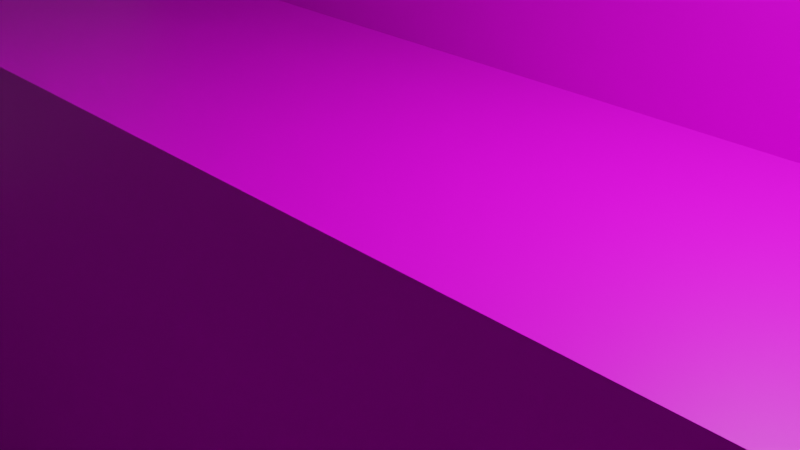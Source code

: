 # Source: map.blend  (saved by Blender 2.93.20; exported with 4.5.12 LTS)
import bpy
from mathutils import Matrix  # noqa: F401  (used for matrix-valued properties, if any)

bpy.ops.wm.read_factory_settings(use_empty=True)
scene = bpy.context.scene
scene.name = 'Scene'

# ---- collections
col_map_collection = bpy.data.collections.new('Map Collection'); scene.collection.children.link(col_map_collection)

# ---- images (referenced by path relative to the original .blend; pixels are not part of the script)
import os
ASSET_DIR = os.environ.get("B2B_ASSET_DIR", "")  # directory of the original .blend (textures are referenced by path, not embedded)
HERE = os.path.dirname(os.path.abspath(__file__))  # packed textures are extracted next to this script under _unpacked/

def load_image(name, relpath, width, height, colorspace="sRGB"):
    """Load a texture the original file referenced (path relative to the .blend, or extracted next to this script)."""
    p = next((c for c in (os.path.join(HERE, relpath), os.path.join(ASSET_DIR, relpath)) if relpath and os.path.exists(c)), "")
    if p:
        img = bpy.data.images.load(p, check_existing=True)
        img.name = name
    else:  # same state as the original file: an image datablock whose file is absent (Cycles renders it pink)
        img = bpy.data.images.new(name, width, height)
        img.source = "FILE"
        img.filepath = "//" + (relpath or name)
    img.colorspace_settings.name = colorspace
    return img
img_ground_jpg = load_image('ground.jpg', 'ground.jpg', 1024, 1024, 'sRGB')
img_grass_jpg = load_image('grass.jpg', 'grass.jpg', 1024, 1024, 'sRGB')
img_wood_jpg = load_image('wood.jpg', 'wood.jpg', 1024, 1024, 'sRGB')
img_wood2_jpg = load_image('wood2.jpg', 'wood2.jpg', 1024, 1024, 'sRGB')
img_ocean_jpg = load_image('ocean.jpg', 'ocean.jpg', 1024, 1024, 'sRGB')
img_sand_jpg = load_image('sand.jpg', 'sand.jpg', 1024, 1024, 'sRGB')
img_bricks_jpg = load_image('bricks.jpg', 'bricks.jpg', 1024, 1024, 'sRGB')

# ---- materials (node trees are filled in below, after node groups)
mat_map_ground_material = bpy.data.materials.new('map_ground_material')
mat_map_ground_material.alpha_threshold = 0.0
mat_map_ground_material.use_transparent_shadow = False
mat_map_ground_material.line_color = (0.0, 0.0, 0.0, 1.0)
mat_map_grass_material = bpy.data.materials.new('map_grass_material')
mat_map_grass_material.use_transparent_shadow = False
mat_map_wood_material = bpy.data.materials.new('map_wood_material')
mat_map_wood_material.use_transparent_shadow = False
mat_map_wood2_material = bpy.data.materials.new('map_wood2_material')
mat_map_wood2_material.use_transparent_shadow = False
mat_map_ocean_material = bpy.data.materials.new('map_ocean_material')
mat_map_ocean_material.use_transparent_shadow = False
mat_map_ground2_material = bpy.data.materials.new('map_ground2_material')
mat_map_ground2_material.use_transparent_shadow = False
mat_map_bricks_material = bpy.data.materials.new('map_bricks_material')
mat_map_bricks_material.use_transparent_shadow = False

# ---- material node trees
mat_map_ground_material.use_nodes = True; mat_map_ground_material.node_tree.nodes.clear()
_N = mat_map_ground_material.node_tree.nodes; _L = mat_map_ground_material.node_tree.links
n0 = _N.new('ShaderNodeOutputMaterial'); n0.name = 'Material Output'; n0.location = (300, 300)
n1 = _N.new('ShaderNodeBsdfPrincipled'); n1.name = 'Principled BSDF'; n1.location = (10, 300)
n1.distribution = 'GGX'
n1.subsurface_method = 'BURLEY'
n1.inputs[2].default_value = 0.4
n1.inputs[3].default_value = 1.45
n1.inputs[27].default_value = (0.0, 0.0, 0.0, 1.0)
n1.inputs[28].default_value = 1.0
n2 = _N.new('ShaderNodeTexImage'); n2.name = 'Image Texture'; n2.location = (-406, 235)
n2.image = img_ground_jpg
_L.new(n1.outputs[0], n0.inputs[0])
_L.new(n2.outputs[0], n1.inputs[0])
n0.is_active_output = True
mat_map_grass_material.use_nodes = True; mat_map_grass_material.node_tree.nodes.clear()
_N = mat_map_grass_material.node_tree.nodes; _L = mat_map_grass_material.node_tree.links
n0 = _N.new('ShaderNodeBsdfPrincipled'); n0.name = 'Principled BSDF'; n0.location = (10, 300)
n0.distribution = 'GGX'
n0.subsurface_method = 'BURLEY'
n0.inputs[3].default_value = 1.45
n0.inputs[27].default_value = (0.0, 0.0, 0.0, 1.0)
n0.inputs[28].default_value = 1.0
n1 = _N.new('ShaderNodeOutputMaterial'); n1.name = 'Material Output'; n1.location = (300, 300)
n2 = _N.new('ShaderNodeTexImage'); n2.name = 'Image Texture'; n2.location = (-296, 212)
n2.image = img_grass_jpg
_L.new(n0.outputs[0], n1.inputs[0])
_L.new(n2.outputs[0], n0.inputs[0])
n1.is_active_output = True
mat_map_wood_material.use_nodes = True; mat_map_wood_material.node_tree.nodes.clear()
_N = mat_map_wood_material.node_tree.nodes; _L = mat_map_wood_material.node_tree.links
n0 = _N.new('ShaderNodeBsdfPrincipled'); n0.name = 'Principled BSDF'; n0.location = (10, 300)
n0.distribution = 'GGX'
n0.subsurface_method = 'BURLEY'
n0.inputs[3].default_value = 1.45
n0.inputs[27].default_value = (0.0, 0.0, 0.0, 1.0)
n0.inputs[28].default_value = 1.0
n1 = _N.new('ShaderNodeOutputMaterial'); n1.name = 'Material Output'; n1.location = (300, 300)
n2 = _N.new('ShaderNodeTexImage'); n2.name = 'Image Texture'; n2.location = (-280, 190)
n2.image = img_wood_jpg
_L.new(n0.outputs[0], n1.inputs[0])
_L.new(n2.outputs[0], n0.inputs[0])
n1.is_active_output = True
mat_map_wood2_material.use_nodes = True; mat_map_wood2_material.node_tree.nodes.clear()
_N = mat_map_wood2_material.node_tree.nodes; _L = mat_map_wood2_material.node_tree.links
n0 = _N.new('ShaderNodeBsdfPrincipled'); n0.name = 'Principled BSDF'; n0.location = (10, 300)
n0.distribution = 'GGX'
n0.subsurface_method = 'BURLEY'
n0.inputs[3].default_value = 1.45
n0.inputs[27].default_value = (0.0, 0.0, 0.0, 1.0)
n0.inputs[28].default_value = 1.0
n1 = _N.new('ShaderNodeOutputMaterial'); n1.name = 'Material Output'; n1.location = (300, 300)
n2 = _N.new('ShaderNodeTexImage'); n2.name = 'Image Texture'; n2.location = (-300, 211)
n2.image = img_wood2_jpg
_L.new(n0.outputs[0], n1.inputs[0])
_L.new(n2.outputs[0], n0.inputs[0])
n1.is_active_output = True
mat_map_ocean_material.use_nodes = True; mat_map_ocean_material.node_tree.nodes.clear()
_N = mat_map_ocean_material.node_tree.nodes; _L = mat_map_ocean_material.node_tree.links
n0 = _N.new('ShaderNodeBsdfPrincipled'); n0.name = 'Principled BSDF'; n0.location = (10, 300)
n0.distribution = 'GGX'
n0.subsurface_method = 'BURLEY'
n0.inputs[3].default_value = 1.45
n0.inputs[27].default_value = (0.0, 0.0, 0.0, 1.0)
n0.inputs[28].default_value = 1.0
n1 = _N.new('ShaderNodeOutputMaterial'); n1.name = 'Material Output'; n1.location = (300, 300)
n2 = _N.new('ShaderNodeTexImage'); n2.name = 'Image Texture'; n2.location = (-330, 212)
n2.image = img_ocean_jpg
_L.new(n0.outputs[0], n1.inputs[0])
_L.new(n2.outputs[0], n0.inputs[0])
n1.is_active_output = True
mat_map_ground2_material.use_nodes = True; mat_map_ground2_material.node_tree.nodes.clear()
_N = mat_map_ground2_material.node_tree.nodes; _L = mat_map_ground2_material.node_tree.links
n0 = _N.new('ShaderNodeBsdfPrincipled'); n0.name = 'Principled BSDF'; n0.location = (10, 300)
n0.distribution = 'GGX'
n0.subsurface_method = 'BURLEY'
n0.inputs[3].default_value = 1.45
n0.inputs[27].default_value = (0.0, 0.0, 0.0, 1.0)
n0.inputs[28].default_value = 1.0
n1 = _N.new('ShaderNodeOutputMaterial'); n1.name = 'Material Output'; n1.location = (300, 300)
n2 = _N.new('ShaderNodeTexImage'); n2.name = 'Image Texture'; n2.location = (-271, 232)
n2.image = img_sand_jpg
_L.new(n0.outputs[0], n1.inputs[0])
_L.new(n2.outputs[0], n0.inputs[0])
n1.is_active_output = True
mat_map_bricks_material.use_nodes = True; mat_map_bricks_material.node_tree.nodes.clear()
_N = mat_map_bricks_material.node_tree.nodes; _L = mat_map_bricks_material.node_tree.links
n0 = _N.new('ShaderNodeBsdfPrincipled'); n0.name = 'Principled BSDF'; n0.location = (10, 300)
n0.distribution = 'GGX'
n0.subsurface_method = 'BURLEY'
n0.inputs[3].default_value = 1.45
n0.inputs[27].default_value = (0.0, 0.0, 0.0, 1.0)
n0.inputs[28].default_value = 1.0
n1 = _N.new('ShaderNodeOutputMaterial'); n1.name = 'Material Output'; n1.location = (300, 300)
n2 = _N.new('ShaderNodeTexImage'); n2.name = 'Image Texture'; n2.location = (-311, 209)
n2.image = img_bricks_jpg
_L.new(n0.outputs[0], n1.inputs[0])
_L.new(n2.outputs[0], n0.inputs[0])
n1.is_active_output = True

# ---- world
world_world = bpy.data.worlds.new('World'); scene.world = world_world
world_world.use_nodes = True; world_world.node_tree.nodes.clear()
_N = world_world.node_tree.nodes; _L = world_world.node_tree.links
n0 = _N.new('ShaderNodeOutputWorld'); n0.name = 'World Output'; n0.location = (300, 300)
n1 = _N.new('ShaderNodeBackground'); n1.name = 'Background'; n1.location = (10, 300)
n1.inputs[0].default_value = (0.05088, 0.05088, 0.05088, 1.0)
_L.new(n1.outputs[0], n0.inputs[0])
n0.is_active_output = True
world_world.color = (0.05088, 0.05088, 0.05088)
world_world.use_sun_shadow = False
world_world.sun_shadow_jitter_overblur = 0.0

# ---- cameras
cam_camera = bpy.data.cameras.new('Camera')
cam_camera.clip_end = 100.0
cam_camera.ortho_scale = 7.314

# ---- lights
light_light = bpy.data.lights.new('Light', 'POINT')
light_light.transmission_factor = 0.0
light_light.energy = 1000.0
light_light.shadow_soft_size = 0.1
light_light.shadow_maximum_resolution = 0.006
light_light.use_absolute_resolution = True

# ---- meshes
me_map = bpy.data.meshes.new('map')
me_map.from_pydata([(6.0, 2.0, 1.0), (6.0, 2.0, -7.0), (6.0, -2.0, 1.0), (6.0, -2.0, -7.0), (-1.0, 2.0, 1.0), (-1.0, 2.0, -7.0), (-1.0, -2.0, 1.0), (-1.0, -2.0, -7.0), (-10.0, 2.0, 1.0), (-10.0, 2.0, -7.0), (-10.0, -2.0, 1.0), (-10.0, -2.0, -7.0), (12.0, 2.0, 1.0), (12.0, 2.0, -7.0), (12.0, -2.0, 1.0), (12.0, -2.0, -7.0), (10.0, 2.0, 1.0), (10.0, 2.0, -7.0), (10.0, -2.0, 1.0), (10.0, -2.0, -7.0), (18.0, 2.0, 1.0), (18.0, 2.0, -7.0), (18.0, -2.0, 1.0), (18.0, -2.0, -7.0), (16.0, 2.0, 1.0), (16.0, 2.0, -7.0), (16.0, -2.0, 1.0), (16.0, -2.0, -7.0), (38.0, 2.0, 1.0), (38.0, 2.0, -7.0), (38.0, -2.0, 1.0), (38.0, -2.0, -7.0), (22.0, 2.0, 1.0), (22.0, 2.0, -7.0), (22.0, -2.0, 1.0), (22.0, -2.0, -7.0), (38.0, 2.0, 10.0), (38.0, 2.0, 8.0), (38.0, -2.0, 10.0), (38.0, -2.0, 8.0), (30.0, 2.0, 10.0), (30.0, 2.0, 8.0), (30.0, -2.0, 10.0), (30.0, -2.0, 8.0), (26.0, 2.0, 10.0), (26.0, 2.0, 8.0), (26.0, -2.0, 10.0), (26.0, -2.0, 8.0), (18.0, 2.0, 10.0), (18.0, 2.0, 8.0), (18.0, -2.0, 10.0), (18.0, -2.0, 8.0), (46.0, 2.0, 5.0), (46.0, 2.0, -7.0), (46.0, -2.0, 5.0), (46.0, -2.0, -7.0), (38.0, 2.0, 1.0), (38.0, 2.0, -7.0), (38.0, -2.0, 1.0), (38.0, -2.0, -7.0), (58.0, 2.0, 5.0), (58.0, 2.0, -7.0), (58.0, -2.0, 5.0), (58.0, -2.0, -7.0), (168.0, -2.0, -7.0), (168.0, -2.0, 15.0), (168.0, 2.0, -7.0), (168.0, 2.0, 15.0), (138.0, 2.0, 21.0), (138.0, 2.0, -7.0), (138.0, -2.0, 21.0), (138.0, -2.0, -7.0), (101.0, -2.0, -7.0), (101.0, -2.0, 15.0), (101.0, 2.0, -7.0), (101.0, 2.0, 15.0), (128.0, -2.0, -7.0), (128.0, -2.0, 21.0), (128.0, 2.0, -7.0), (128.0, 2.0, 21.0), (76.34, 2.0, 12.96), (77.19, 2.0, 11.15), (76.34, -2.0, 12.96), (77.19, -2.0, 11.15), (71.81, 2.0, 10.85), (72.66, 2.0, 9.037), (71.81, -2.0, 10.85), (72.66, -2.0, 9.037), (63.66, -2.0, 3.037), (62.81, -2.0, 4.85), (63.66, 2.0, 3.037), (62.81, 2.0, 4.85), (68.19, -2.0, 5.15), (67.34, -2.0, 6.963), (68.19, 2.0, 5.15), (67.34, 2.0, 6.963), (101.0, 2.0, 15.0), (101.0, 2.0, -7.0), (101.0, -2.0, 15.0), (101.0, -2.0, -7.0), (84.0, 2.0, 15.0), (84.0, 2.0, -7.0), (84.0, -2.0, 15.0), (84.0, -2.0, -7.0), (188.0, 2.0, 15.0), (188.0, 2.0, 13.0), (188.0, -2.0, 15.0), (188.0, -2.0, 13.0), (168.0, 2.0, 15.0), (168.0, 2.0, 13.0), (168.0, -2.0, 15.0), (168.0, -2.0, 13.0), (208.0, 2.0, 15.0), (208.0, 2.0, 13.0), (208.0, -2.0, 15.0), (208.0, -2.0, 13.0), (188.0, -2.0, -7.0), (188.0, 2.0, -7.0), (208.0, -2.0, -7.0), (208.0, 2.0, -7.0), (208.0, 2.0, -5.0), (188.0, 2.0, -5.0), (208.0, -2.0, -5.0), (188.0, -2.0, -5.0), (220.0, -2.0, -5.0), (220.0, 2.0, -5.0), (220.0, 2.0, -7.0), (220.0, -2.0, -7.0), (223.0, 2.0, 15.0), (223.0, 2.0, 13.0), (223.0, -2.0, 15.0), (223.0, -2.0, 13.0), (215.0, 2.0, 15.0), (215.0, 2.0, 13.0), (215.0, -2.0, 15.0), (215.0, -2.0, 13.0), (248.0, 2.0, 1.0), (248.0, 2.0, 0.0), (248.0, -2.0, 1.0), (248.0, -2.0, 0.0), (240.0, 2.0, 1.0), (240.0, 2.0, 0.0), (240.0, -2.0, 1.0), (240.0, -2.0, 0.0), (225.0, -2.0, 29.0), (225.0, 2.0, 29.0), (223.0, -2.0, 29.0), (223.0, 2.0, 29.0), (225.0, -2.0, 13.0), (225.0, -2.0, 15.0), (225.0, 2.0, 13.0), (225.0, 2.0, 15.0), (256.0, 2.0, 7.0), (256.0, 2.0, 6.0), (256.0, -2.0, 7.0), (256.0, -2.0, 6.0), (248.0, 2.0, 7.0), (248.0, 2.0, 6.0), (248.0, -2.0, 7.0), (248.0, -2.0, 6.0), (248.0, 2.0, 13.0), (248.0, 2.0, 12.0), (248.0, -2.0, 13.0), (248.0, -2.0, 12.0), (240.0, 2.0, 13.0), (240.0, 2.0, 12.0), (240.0, -2.0, 13.0), (240.0, -2.0, 12.0), (256.0, 2.0, 19.0), (256.0, 2.0, 18.0), (256.0, -2.0, 19.0), (256.0, -2.0, 18.0), (248.0, 2.0, 19.0), (248.0, 2.0, 18.0), (248.0, -2.0, 19.0), (248.0, -2.0, 18.0), (248.0, 2.0, 25.0), (248.0, 2.0, 24.0), (248.0, -2.0, 25.0), (248.0, -2.0, 24.0), (240.0, 2.0, 25.0), (240.0, 2.0, 24.0), (240.0, -2.0, 25.0), (240.0, -2.0, 24.0), (269.0, 2.0, 31.0), (269.0, 2.0, 29.0), (269.0, -2.0, 31.0), (269.0, -2.0, 29.0), (250.0, 2.0, 31.0), (250.0, 2.0, 29.0), (250.0, -2.0, 31.0), (250.0, -2.0, 29.0), (225.0, 2.0, 31.0), (223.0, 2.0, 31.0), (223.0, -2.0, 31.0), (225.0, -2.0, 31.0), (238.0, 2.0, 29.0), (238.0, -2.0, 29.0), (238.0, 2.0, 31.0), (238.0, -2.0, 31.0), (256.0, 2.0, -5.0), (256.0, 2.0, -7.0), (256.0, -2.0, -5.0), (256.0, -2.0, -7.0), (224.0, 2.0, -5.0), (224.0, 2.0, -7.0), (224.0, -2.0, -5.0), (224.0, -2.0, -7.0), (330.0, 2.0, 20.0), (330.0, 2.0, 18.0), (330.0, -2.0, 20.0), (330.0, -2.0, 18.0), (292.0, 2.0, 31.0), (292.0, 2.0, 29.0), (292.0, -2.0, 31.0), (292.0, -2.0, 29.0), (338.0, 2.0, 20.0), (338.0, 2.0, 18.0), (338.0, -2.0, 20.0), (338.0, -2.0, 18.0), (350.0, 2.0, 12.0), (350.0, 2.0, 11.0), (350.0, -2.0, 12.0), (350.0, -2.0, 11.0), (342.0, 2.0, 12.0), (342.0, 2.0, 11.0), (342.0, -2.0, 12.0), (342.0, -2.0, 11.0), (366.0, 2.0, 1.0), (366.0, 2.0, 0.0), (366.0, -2.0, 1.0), (366.0, -2.0, 0.0), (358.0, 2.0, 1.0), (358.0, 2.0, 0.0), (358.0, -2.0, 1.0), (358.0, -2.0, 0.0), (378.0, 2.0, 6.0), (378.0, 2.0, 5.0), (378.0, -2.0, 6.0), (378.0, -2.0, 5.0), (370.0, 2.0, 6.0), (370.0, 2.0, 5.0), (370.0, -2.0, 6.0), (370.0, -2.0, 5.0), (398.0, 2.0, 17.0), (398.0, 2.0, 15.0), (398.0, -2.0, 17.0), (398.0, -2.0, 15.0), (382.0, 2.0, 11.0), (382.0, 2.0, 9.0), (382.0, -2.0, 11.0), (382.0, -2.0, 9.0), (408.0, 2.0, 17.0), (408.0, 2.0, 15.0), (408.0, -2.0, 17.0), (408.0, -2.0, 15.0), (353.0, 2.0, -2.0), (353.0, 2.0, -3.0), (353.0, -2.0, -2.0), (353.0, -2.0, -3.0), (345.0, 2.0, -2.0), (345.0, 2.0, -3.0), (345.0, -2.0, -2.0), (345.0, -2.0, -3.0), (341.0, 2.0, -2.0), (341.0, 2.0, -3.0), (341.0, -2.0, -2.0), (341.0, -2.0, -3.0), (333.0, 2.0, -2.0), (333.0, 2.0, -3.0), (333.0, -2.0, -2.0), (333.0, -2.0, -3.0), (329.0, 2.0, -2.0), (329.0, 2.0, -3.0), (329.0, -2.0, -2.0), (329.0, -2.0, -3.0), (321.0, 2.0, -2.0), (321.0, 2.0, -3.0), (321.0, -2.0, -2.0), (321.0, -2.0, -3.0), (317.0, 2.0, 1.0), (317.0, 2.0, 0.0), (317.0, -2.0, 1.0), (317.0, -2.0, 0.0), (309.0, 2.0, 1.0), (309.0, 2.0, 0.0), (309.0, -2.0, 1.0), (309.0, -2.0, 0.0), (305.0, 2.0, 4.0), (305.0, 2.0, 3.0), (305.0, -2.0, 4.0), (305.0, -2.0, 3.0), (297.0, 2.0, 4.0), (297.0, 2.0, 3.0), (297.0, -2.0, 4.0), (297.0, -2.0, 3.0), (297.0, 2.0, 8.0), (297.0, 2.0, 7.0), (297.0, -2.0, 8.0), (297.0, -2.0, 7.0), (289.0, 2.0, 8.0), (289.0, 2.0, 7.0), (289.0, -2.0, 8.0), (289.0, -2.0, 7.0), (307.0, 2.0, 12.0), (307.0, 2.0, 11.0), (307.0, -2.0, 12.0), (307.0, -2.0, 11.0), (299.0, 2.0, 12.0), (299.0, 2.0, 11.0), (299.0, -2.0, 12.0), (299.0, -2.0, 11.0), (422.0, 2.0, 17.0), (422.0, 2.0, 15.0), (422.0, -2.0, 17.0), (422.0, -2.0, 15.0), (417.0, 2.0, 17.0), (417.0, 2.0, 15.0), (417.0, -2.0, 17.0), (417.0, -2.0, 15.0), (435.0, 2.0, 17.0), (435.0, 2.0, 15.0), (435.0, -2.0, 17.0), (435.0, -2.0, 15.0), (427.0, 2.0, 17.0), (427.0, 2.0, 15.0), (427.0, -2.0, 17.0), (427.0, -2.0, 15.0), (440.0, 2.0, 22.0), (440.0, 2.0, 21.0), (440.0, -2.0, 22.0), (440.0, -2.0, 21.0), (435.0, 2.0, 22.0), (435.0, 2.0, 21.0), (435.0, -2.0, 22.0), (435.0, -2.0, 21.0), (430.0, 2.0, 27.0), (430.0, 2.0, 26.0), (430.0, -2.0, 27.0), (430.0, -2.0, 26.0), (425.0, 2.0, 27.0), (425.0, 2.0, 26.0), (425.0, -2.0, 27.0), (425.0, -2.0, 26.0), (440.0, 2.0, 31.0), (440.0, 2.0, 30.0), (440.0, -2.0, 31.0), (440.0, -2.0, 30.0), (435.0, 2.0, 31.0), (435.0, 2.0, 30.0), (435.0, -2.0, 31.0), (435.0, -2.0, 30.0), (430.0, 2.0, 36.0), (430.0, 2.0, 35.0), (430.0, -2.0, 36.0), (430.0, -2.0, 35.0), (425.0, 2.0, 36.0), (425.0, 2.0, 35.0), (425.0, -2.0, 36.0), (425.0, -2.0, 35.0), (440.0, 2.0, 40.0), (440.0, 2.0, 39.0), (440.0, -2.0, 40.0), (440.0, -2.0, 39.0), (435.0, 2.0, 40.0), (435.0, 2.0, 39.0), (435.0, -2.0, 40.0), (435.0, -2.0, 39.0), (430.0, 2.0, 44.0), (430.0, 2.0, 42.0), (430.0, -2.0, 44.0), (430.0, -2.0, 42.0), (408.0, 2.0, 44.0), (408.0, 2.0, 42.0), (408.0, -2.0, 44.0), (408.0, -2.0, 42.0), (440.0, 2.0, 2.0), (440.0, 2.0, 0.0), (440.0, -2.0, 2.0), (440.0, -2.0, 0.0), (421.0, 2.0, 2.0), (421.0, 2.0, 0.0), (421.0, -2.0, 2.0), (421.0, -2.0, 0.0), (417.7, 2.0, 5.84), (417.3, 2.0, 4.934), (417.7, -2.0, 5.84), (417.3, -2.0, 4.934), (408.7, 2.0, 13.07), (408.3, 2.0, 12.16), (408.7, -2.0, 13.07), (408.3, -2.0, 12.16), (403.0, -2.0, 49.0), (403.0, -2.0, 50.0), (403.0, 2.0, 49.0), (403.0, 2.0, 50.0), (408.0, -2.0, 49.0), (408.0, -2.0, 50.0), (408.0, 2.0, 49.0), (408.0, 2.0, 50.0), (468.0, 2.0, 51.0), (468.0, 2.0, 49.0), (468.0, -2.0, 51.0), (468.0, -2.0, 49.0), (440.0, 2.0, 51.0), (440.0, 2.0, 49.0), (440.0, -2.0, 51.0), (440.0, -2.0, 49.0), (478.0, 2.0, 56.0), (478.0, 2.0, 54.0), (478.0, -2.0, 56.0), (478.0, -2.0, 54.0), (488.0, 2.0, 61.0), (488.0, 2.0, 59.0), (488.0, -2.0, 61.0), (488.0, -2.0, 59.0), (498.0, 2.0, 61.0), (498.0, 2.0, 59.0), (498.0, -2.0, 61.0), (498.0, -2.0, 59.0), (508.0, 2.0, 66.0), (508.0, 2.0, 64.0), (508.0, -2.0, 66.0), (508.0, -2.0, 64.0), (518.0, 2.0, 71.0), (518.0, 2.0, 69.0), (518.0, -2.0, 71.0), (518.0, -2.0, 69.0), (542.0, 2.0, 71.0), (542.0, 2.0, 69.0), (542.0, -2.0, 71.0), (542.0, -2.0, 69.0), (430.0, 2.0, 52.0), (430.0, -2.0, 52.0), (430.0, -2.0, 54.0), (430.0, 2.0, 54.0), (415.0, 2.0, 52.0), (415.0, -2.0, 52.0), (415.0, -2.0, 54.0), (415.0, 2.0, 54.0), (275.0, 2.0, 31.0), (275.0, 2.0, 29.0), (275.0, -2.0, 31.0), (275.0, -2.0, 29.0), (397.0, 2.0, 52.0), (397.0, 2.0, 51.0), (397.0, -2.0, 52.0), (397.0, -2.0, 51.0), (389.0, 2.0, 52.0), (389.0, 2.0, 51.0), (389.0, -2.0, 52.0), (389.0, -2.0, 51.0), (382.0, 2.0, 52.0), (382.0, 2.0, 51.0), (382.0, -2.0, 52.0), (382.0, -2.0, 51.0), (374.0, 2.0, 52.0), (374.0, 2.0, 51.0), (374.0, -2.0, 52.0), (374.0, -2.0, 51.0), (368.0, 2.0, 52.0), (368.0, 2.0, 51.0), (368.0, -2.0, 52.0), (368.0, -2.0, 51.0), (360.0, 2.0, 52.0), (360.0, 2.0, 51.0), (360.0, -2.0, 52.0), (360.0, -2.0, 51.0), (353.0, 2.0, 52.0), (353.0, 2.0, 51.0), (353.0, -2.0, 52.0), (353.0, -2.0, 51.0), (345.0, 2.0, 52.0), (345.0, 2.0, 51.0), (345.0, -2.0, 52.0), (345.0, -2.0, 51.0), (339.0, 2.0, 52.0), (339.0, 2.0, 51.0), (339.0, -2.0, 52.0), (339.0, -2.0, 51.0), (331.0, 2.0, 52.0), (331.0, 2.0, 51.0), (331.0, -2.0, 52.0), (331.0, -2.0, 51.0), (325.0, 2.0, 52.0), (325.0, 2.0, 51.0), (325.0, -2.0, 52.0), (325.0, -2.0, 51.0), (317.0, 2.0, 52.0), (317.0, 2.0, 51.0), (317.0, -2.0, 52.0), (317.0, -2.0, 51.0), (317.0, 2.0, 57.0), (317.0, 2.0, 56.0), (317.0, -2.0, 57.0), (317.0, -2.0, 56.0), (309.0, 2.0, 57.0), (309.0, 2.0, 56.0), (309.0, -2.0, 57.0), (309.0, -2.0, 56.0), (303.0, 2.0, 57.0), (303.0, 2.0, 56.0), (303.0, -2.0, 57.0), (303.0, -2.0, 56.0), (295.0, 2.0, 57.0), (295.0, 2.0, 56.0), (295.0, -2.0, 57.0), (295.0, -2.0, 56.0), (291.0, 2.0, 61.0), (291.0, 2.0, 60.0), (291.0, -2.0, 61.0), (291.0, -2.0, 60.0), (283.0, 2.0, 61.0), (283.0, 2.0, 60.0), (283.0, -2.0, 61.0), (283.0, -2.0, 60.0), (282.0, 2.0, 66.0), (282.0, 2.0, 65.0), (282.0, -2.0, 66.0), (282.0, -2.0, 65.0), (274.0, 2.0, 66.0), (274.0, 2.0, 65.0), (274.0, -2.0, 66.0), (274.0, -2.0, 65.0), (293.0, 2.0, 71.0), (293.0, 2.0, 70.0), (293.0, -2.0, 71.0), (293.0, -2.0, 70.0), (285.0, 2.0, 71.0), (285.0, 2.0, 70.0), (285.0, -2.0, 71.0), (285.0, -2.0, 70.0), (306.0, 2.0, 75.0), (306.0, 2.0, 74.0), (306.0, -2.0, 75.0), (306.0, -2.0, 74.0), (298.0, 2.0, 75.0), (298.0, 2.0, 74.0), (298.0, -2.0, 75.0), (298.0, -2.0, 74.0), (-22.0, -20.0, -7.0), (548.0, -20.0, -7.0), (-22.0, 20.0, -7.0), (548.0, 20.0, -7.0), (-10.0, 2.0, -7.0), (-10.0, 2.0, 15.0), (-10.0, 6.0, -7.0), (-10.0, 6.0, 15.0), (84.0, 2.0, -7.0), (84.0, 2.0, 15.0), (84.0, 6.0, -7.0), (84.0, 6.0, 15.0), (-10.0, 2.0, 41.0), (-10.0, 6.0, 41.0), (84.0, 6.0, 41.0), (84.0, 2.0, 41.0), (101.0, 6.0, 15.0), (101.0, 6.0, -7.0), (101.0, 2.0, -7.0), (101.0, 2.0, 15.0), (208.0, 6.0, 15.0), (208.0, 6.0, -7.0), (208.0, 2.0, -7.0), (208.0, 2.0, 15.0), (101.0, 6.0, 41.0), (101.0, 2.0, 41.0), (208.0, 6.0, 41.0), (208.0, 2.0, 41.0), (84.0, 18.0, 15.0), (84.0, 18.0, -7.0), (101.0, 18.0, 15.0), (101.0, 18.0, -7.0), (84.0, 20.0, 15.0), (84.0, 20.0, -7.0), (101.0, 20.0, 15.0), (101.0, 20.0, -7.0), (103.0, 6.0, 15.0), (103.0, 6.0, -7.0), (103.0, 18.0, 15.0), (103.0, 18.0, -7.0), (103.0, 20.0, 15.0), (103.0, 20.0, -7.0), (82.0, 6.0, 15.0), (82.0, 6.0, -7.0), (82.0, 18.0, 15.0), (82.0, 18.0, -7.0), (82.0, 20.0, 15.0), (82.0, 20.0, -7.0), (101.0, 18.0, 41.0), (84.0, 18.0, 41.0), (101.0, 6.0, 41.0), (84.0, 6.0, 41.0), (101.0, 20.0, 41.0), (84.0, 20.0, 41.0), (103.0, 18.0, 41.0), (103.0, 6.0, 41.0), (103.0, 20.0, 41.0), (82.0, 18.0, 41.0), (82.0, 6.0, 41.0), (82.0, 20.0, 41.0), (408.0, 6.0, 15.0), (408.0, 6.0, -7.0), (408.0, 2.0, -7.0), (408.0, 2.0, 15.0), (408.0, 6.0, 41.0), (408.0, 2.0, 41.0), (208.0, 6.0, 49.0), (208.0, 2.0, 49.0), (408.0, 6.0, 49.0), (408.0, 2.0, 49.0), (440.0, 6.0, 15.0), (440.0, 6.0, -7.0), (440.0, 2.0, -7.0), (440.0, 2.0, 15.0), (440.0, 6.0, 41.0), (440.0, 2.0, 41.0), (440.0, 6.0, 49.0), (440.0, 2.0, 49.0), (443.0, 6.0, 15.0), (443.0, 6.0, -7.0), (443.0, 2.0, -7.0), (443.0, 2.0, 15.0), (443.0, 6.0, 41.0), (443.0, 2.0, 41.0), (443.0, 6.0, 49.0), (443.0, 2.0, 49.0), (542.0, 6.0, 15.0), (542.0, 6.0, -7.0), (542.0, 2.0, -7.0), (542.0, 2.0, 15.0), (542.0, 6.0, 41.0), (542.0, 2.0, 41.0), (542.0, 6.0, 49.0), (542.0, 2.0, 49.0), (440.0, 6.0, 99.0), (408.0, 6.0, 99.0), (408.0, 2.0, 99.0), (440.0, 2.0, 99.0), (443.0, 6.0, 99.0), (443.0, 2.0, 99.0), (542.0, 6.0, 99.0), (542.0, 2.0, 99.0), (440.0, -2.0, 15.0), (440.0, -2.0, -7.0), (440.0, -2.0, 41.0), (440.0, -2.0, 49.0), (443.0, -2.0, 15.0), (443.0, -2.0, -7.0), (443.0, -2.0, 41.0), (443.0, -2.0, 49.0), (545.0, 6.0, 15.0), (545.0, 6.0, -7.0), (545.0, 2.0, -7.0), (545.0, 2.0, 15.0), (545.0, 6.0, 41.0), (545.0, 2.0, 41.0), (545.0, 6.0, 49.0), (545.0, 2.0, 49.0), (545.0, 6.0, 99.0), (545.0, 2.0, 99.0), (542.0, -2.0, 15.0), (542.0, -2.0, -7.0), (545.0, -2.0, -7.0), (542.0, -2.0, 41.0), (542.0, -2.0, 49.0), (542.0, -2.0, 99.0), (545.0, -2.0, 15.0), (545.0, -2.0, 41.0), (545.0, -2.0, 49.0), (545.0, -2.0, 99.0), (208.0, 6.0, 99.0), (208.0, 2.0, 99.0), (408.0, 6.0, 99.0), (408.0, 2.0, 99.0)], [], [(0, 4, 6, 2), (3, 2, 6, 7), (4, 5, 9, 8), (5, 1, 3, 7), (1, 0, 2, 3), (5, 4, 0, 1), (11, 10, 8, 9), (7, 6, 10, 11), (5, 7, 11, 9), (6, 4, 8, 10), (12, 16, 18, 14), (15, 14, 18, 19), (19, 18, 16, 17), (17, 13, 15, 19), (13, 12, 14, 15), (17, 16, 12, 13), (20, 24, 26, 22), (23, 22, 26, 27), (27, 26, 24, 25), (25, 21, 23, 27), (21, 20, 22, 23), (25, 24, 20, 21), (28, 32, 34, 30), (31, 30, 34, 35), (35, 34, 32, 33), (33, 29, 31, 35), (68, 70, 65, 67), (33, 32, 28, 29), (36, 40, 42, 38), (39, 38, 42, 43), (43, 42, 40, 41), (41, 37, 39, 43), (37, 36, 38, 39), (41, 40, 36, 37), (44, 48, 50, 46), (47, 46, 50, 51), (51, 50, 48, 49), (49, 45, 47, 51), (45, 44, 46, 47), (49, 48, 44, 45), (52, 56, 58, 54), (55, 54, 58, 59), (61, 60, 62, 63), (57, 53, 55, 59), (52, 54, 62, 60), (57, 56, 52, 53), (54, 55, 63, 62), (53, 52, 60, 61), (55, 53, 61, 63), (70, 71, 64, 65), (66, 67, 65, 64), (77, 76, 71, 70), (78, 79, 68, 69), (76, 78, 69, 71), (74, 75, 79, 78), (79, 77, 70, 68), (74, 78, 76, 72), (71, 69, 66, 64), (76, 77, 73, 72), (79, 75, 73, 77), (80, 84, 86, 82), (83, 82, 86, 87), (87, 86, 84, 85), (85, 81, 83, 87), (81, 80, 82, 83), (85, 84, 80, 81), (90, 91, 95, 94), (94, 95, 93, 92), (90, 94, 92, 88), (88, 89, 91, 90), (92, 93, 89, 88), (95, 91, 89, 93), (96, 100, 102, 98), (99, 98, 102, 103), (103, 102, 100, 101), (101, 97, 99, 103), (101, 100, 96, 97), (69, 68, 67, 66), (104, 108, 110, 106), (107, 106, 110, 111), (113, 112, 114, 115), (109, 105, 107, 111), (106, 107, 115, 114), (109, 108, 104, 105), (105, 104, 112, 113), (121, 120, 119, 117), (104, 106, 114, 112), (116, 117, 119, 118), (120, 122, 124, 125), (123, 121, 117, 116), (122, 123, 116, 118), (115, 107, 123, 122), (107, 105, 121, 123), (113, 115, 122, 120), (105, 113, 120, 121), (118, 119, 126, 127), (125, 124, 127, 126), (128, 132, 134, 130), (131, 130, 134, 135), (135, 134, 132, 133), (133, 129, 131, 135), (149, 151, 145, 144), (133, 132, 128, 129), (136, 140, 142, 138), (139, 138, 142, 143), (143, 142, 140, 141), (141, 137, 139, 143), (137, 136, 138, 139), (141, 140, 136, 137), (130, 131, 148, 149), (150, 151, 149, 148), (119, 120, 125, 126), (122, 118, 127, 124), (152, 156, 158, 154), (155, 154, 158, 159), (159, 158, 156, 157), (157, 153, 155, 159), (153, 152, 154, 155), (157, 156, 152, 153), (160, 164, 166, 162), (163, 162, 166, 167), (167, 166, 164, 165), (165, 161, 163, 167), (161, 160, 162, 163), (165, 164, 160, 161), (168, 172, 174, 170), (171, 170, 174, 175), (175, 174, 172, 173), (173, 169, 171, 175), (169, 168, 170, 171), (173, 172, 168, 169), (176, 180, 182, 178), (179, 178, 182, 183), (183, 182, 180, 181), (181, 177, 179, 183), (177, 176, 178, 179), (181, 180, 176, 177), (184, 188, 190, 186), (187, 186, 190, 191), (191, 190, 188, 189), (189, 185, 187, 191), (185, 184, 186, 187), (189, 188, 184, 185), (129, 128, 151, 150), (131, 129, 150, 148), (144, 145, 196, 197), (128, 130, 146, 147), (130, 149, 144, 146), (151, 128, 147, 145), (193, 194, 195, 192), (147, 146, 194, 193), (146, 144, 195, 194), (145, 147, 193, 192), (197, 196, 198, 199), (145, 192, 198, 196), (195, 144, 197, 199), (192, 195, 199, 198), (200, 204, 206, 202), (203, 202, 206, 207), (207, 206, 204, 205), (205, 201, 203, 207), (201, 200, 202, 203), (205, 204, 200, 201), (208, 212, 214, 210), (211, 210, 214, 215), (213, 215, 443, 441), (213, 209, 211, 215), (208, 210, 218, 216), (213, 212, 208, 209), (217, 216, 218, 219), (210, 211, 219, 218), (209, 208, 216, 217), (211, 209, 217, 219), (220, 224, 226, 222), (223, 222, 226, 227), (227, 226, 224, 225), (225, 221, 223, 227), (221, 220, 222, 223), (225, 224, 220, 221), (228, 232, 234, 230), (231, 230, 234, 235), (235, 234, 232, 233), (233, 229, 231, 235), (229, 228, 230, 231), (233, 232, 228, 229), (236, 240, 242, 238), (239, 238, 242, 243), (243, 242, 240, 241), (241, 237, 239, 243), (237, 236, 238, 239), (241, 240, 236, 237), (244, 248, 250, 246), (247, 246, 250, 251), (251, 250, 248, 249), (249, 245, 247, 251), (244, 246, 254, 252), (249, 248, 244, 245), (253, 252, 254, 255), (246, 247, 255, 254), (245, 244, 252, 253), (247, 245, 253, 255), (256, 260, 262, 258), (259, 258, 262, 263), (263, 262, 260, 261), (261, 257, 259, 263), (257, 256, 258, 259), (261, 260, 256, 257), (264, 268, 270, 266), (267, 266, 270, 271), (271, 270, 268, 269), (269, 265, 267, 271), (265, 264, 266, 267), (269, 268, 264, 265), (272, 276, 278, 274), (275, 274, 278, 279), (279, 278, 276, 277), (277, 273, 275, 279), (273, 272, 274, 275), (277, 276, 272, 273), (280, 284, 286, 282), (283, 282, 286, 287), (287, 286, 284, 285), (285, 281, 283, 287), (281, 280, 282, 283), (285, 284, 280, 281), (288, 292, 294, 290), (291, 290, 294, 295), (295, 294, 292, 293), (293, 289, 291, 295), (289, 288, 290, 291), (293, 292, 288, 289), (296, 300, 302, 298), (299, 298, 302, 303), (303, 302, 300, 301), (301, 297, 299, 303), (297, 296, 298, 299), (301, 300, 296, 297), (304, 308, 310, 306), (307, 306, 310, 311), (311, 310, 308, 309), (309, 305, 307, 311), (305, 304, 306, 307), (309, 308, 304, 305), (312, 316, 318, 314), (315, 314, 318, 319), (319, 318, 316, 317), (317, 313, 315, 319), (313, 312, 314, 315), (317, 316, 312, 313), (320, 324, 326, 322), (323, 322, 326, 327), (327, 326, 324, 325), (325, 321, 323, 327), (321, 320, 322, 323), (325, 324, 320, 321), (328, 332, 334, 330), (331, 330, 334, 335), (335, 334, 332, 333), (333, 329, 331, 335), (329, 328, 330, 331), (333, 332, 328, 329), (336, 340, 342, 338), (339, 338, 342, 343), (343, 342, 340, 341), (341, 337, 339, 343), (337, 336, 338, 339), (341, 340, 336, 337), (344, 348, 350, 346), (347, 346, 350, 351), (351, 350, 348, 349), (349, 345, 347, 351), (345, 344, 346, 347), (349, 348, 344, 345), (352, 356, 358, 354), (355, 354, 358, 359), (359, 358, 356, 357), (357, 353, 355, 359), (353, 352, 354, 355), (357, 356, 352, 353), (360, 364, 366, 362), (363, 362, 366, 367), (367, 366, 364, 365), (365, 361, 363, 367), (361, 360, 362, 363), (365, 364, 360, 361), (368, 372, 374, 370), (371, 370, 374, 375), (375, 374, 372, 373), (373, 369, 371, 375), (369, 368, 370, 371), (373, 372, 368, 369), (376, 380, 382, 378), (379, 378, 382, 383), (383, 382, 380, 381), (381, 377, 379, 383), (377, 376, 378, 379), (381, 380, 376, 377), (384, 388, 390, 386), (387, 386, 390, 391), (391, 390, 388, 389), (389, 385, 387, 391), (385, 384, 386, 387), (389, 388, 384, 385), (394, 395, 399, 398), (398, 399, 397, 396), (394, 398, 396, 392), (392, 393, 395, 394), (396, 397, 393, 392), (399, 395, 393, 397), (400, 404, 406, 402), (403, 402, 406, 407), (404, 405, 432, 435), (405, 401, 403, 407), (402, 403, 411, 410), (405, 404, 400, 401), (411, 409, 413, 415), (401, 400, 408, 409), (403, 401, 409, 411), (400, 402, 410, 408), (412, 414, 418, 416), (410, 411, 415, 414), (408, 410, 414, 412), (409, 408, 412, 413), (417, 416, 420, 421), (413, 412, 416, 417), (415, 413, 417, 419), (414, 415, 419, 418), (423, 421, 425, 427), (419, 417, 421, 423), (418, 419, 423, 422), (416, 418, 422, 420), (424, 426, 430, 428), (422, 423, 427, 426), (420, 422, 426, 424), (421, 420, 424, 425), (429, 428, 430, 431), (425, 424, 428, 429), (427, 425, 429, 431), (426, 427, 431, 430), (435, 432, 436, 439), (407, 406, 434, 433), (405, 407, 433, 432), (406, 404, 435, 434), (437, 438, 439, 436), (432, 433, 437, 436), (434, 435, 439, 438), (433, 434, 438, 437), (443, 442, 440, 441), (214, 212, 440, 442), (212, 213, 441, 440), (215, 214, 442, 443), (444, 448, 450, 446), (447, 446, 450, 451), (451, 450, 448, 449), (449, 445, 447, 451), (445, 444, 446, 447), (449, 448, 444, 445), (452, 456, 458, 454), (455, 454, 458, 459), (459, 458, 456, 457), (457, 453, 455, 459), (453, 452, 454, 455), (457, 456, 452, 453), (460, 464, 466, 462), (463, 462, 466, 467), (467, 466, 464, 465), (465, 461, 463, 467), (461, 460, 462, 463), (465, 464, 460, 461), (468, 472, 474, 470), (471, 470, 474, 475), (475, 474, 472, 473), (473, 469, 471, 475), (469, 468, 470, 471), (473, 472, 468, 469), (476, 480, 482, 478), (479, 478, 482, 483), (483, 482, 480, 481), (481, 477, 479, 483), (477, 476, 478, 479), (481, 480, 476, 477), (484, 488, 490, 486), (487, 486, 490, 491), (491, 490, 488, 489), (489, 485, 487, 491), (485, 484, 486, 487), (489, 488, 484, 485), (492, 496, 498, 494), (495, 494, 498, 499), (499, 498, 496, 497), (497, 493, 495, 499), (493, 492, 494, 495), (497, 496, 492, 493), (500, 504, 506, 502), (503, 502, 506, 507), (507, 506, 504, 505), (505, 501, 503, 507), (501, 500, 502, 503), (505, 504, 500, 501), (508, 512, 514, 510), (511, 510, 514, 515), (515, 514, 512, 513), (513, 509, 511, 515), (509, 508, 510, 511), (513, 512, 508, 509), (516, 520, 522, 518), (519, 518, 522, 523), (523, 522, 520, 521), (521, 517, 519, 523), (517, 516, 518, 519), (521, 520, 516, 517), (524, 528, 530, 526), (527, 526, 530, 531), (531, 530, 528, 529), (529, 525, 527, 531), (525, 524, 526, 527), (529, 528, 524, 525), (532, 536, 538, 534), (535, 534, 538, 539), (539, 538, 536, 537), (537, 533, 535, 539), (533, 532, 534, 535), (537, 536, 532, 533), (540, 541, 543, 542), (544, 545, 547, 546), (546, 547, 551, 550), (549, 548, 558, 559), (548, 549, 545, 544), (546, 550, 548, 544), (547, 545, 552, 553), (554, 553, 552, 555), (545, 549, 555, 552), (551, 547, 553, 554), (549, 551, 554, 555), (556, 559, 565, 564), (548, 550, 557, 558), (551, 549, 559, 556), (567, 563, 603, 605), (557, 556, 560, 561), (559, 558, 562, 563), (558, 557, 561, 562), (564, 565, 567, 566), (560, 556, 564, 566), (559, 563, 567, 565), (562, 561, 601, 602), (571, 569, 573, 575), (551, 556, 570, 568), (576, 578, 594, 595), (557, 550, 569, 571), (573, 572, 574, 575), (569, 550, 583, 585), (572, 586, 599, 593), (571, 575, 581, 579), (576, 577, 579, 578), (578, 579, 581, 580), (575, 574, 580, 581), (578, 580, 596, 594), (570, 556, 590, 588), (557, 571, 579, 577), (583, 582, 584, 585), (585, 584, 586, 587), (573, 569, 585, 587), (572, 573, 587, 586), (589, 593, 599, 597), (589, 588, 592, 593), (588, 590, 595, 594), (592, 588, 594, 596), (591, 589, 597, 598), (580, 574, 592, 596), (551, 568, 589, 591), (584, 582, 598, 597), (568, 570, 588, 589), (586, 584, 597, 599), (574, 572, 593, 592), (609, 605, 615, 617), (601, 600, 610, 611), (561, 560, 600, 601), (604, 566, 606, 608), (560, 566, 604, 600), (563, 562, 602, 603), (607, 609, 673, 671), (567, 605, 609, 607), (566, 567, 607, 606), (609, 617, 637, 636), (611, 610, 618, 619), (617, 615, 644, 645), (614, 616, 624, 622), (600, 604, 614, 610), (603, 602, 612, 613), (602, 601, 611, 612), (604, 608, 616, 614), (605, 603, 613, 615), (622, 624, 632, 630), (620, 619, 627, 628), (621, 620, 628, 629), (612, 620, 647, 643), (631, 629, 660, 663), (610, 614, 622, 618), (621, 623, 648, 646), (612, 611, 619, 620), (626, 630, 654, 650), (630, 632, 656, 654), (628, 627, 651, 652), (623, 621, 629, 631), (619, 618, 626, 627), (625, 623, 631, 633), (617, 625, 639, 637), (618, 622, 630, 626), (635, 636, 637, 634), (634, 637, 639, 638), (638, 639, 641, 640), (616, 608, 635, 634), (608, 609, 636, 635), (624, 616, 634, 638), (625, 633, 641, 639), (632, 624, 638, 640), (644, 642, 646, 648), (645, 644, 648, 649), (642, 643, 647, 646), (623, 625, 649, 648), (613, 612, 643, 642), (625, 617, 645, 649), (620, 621, 646, 647), (615, 613, 642, 644), (657, 656, 658, 659), (651, 650, 653, 652), (653, 650, 654, 655), (655, 654, 656, 657), (632, 640, 658, 656), (659, 641, 665, 669), (640, 641, 659, 658), (633, 631, 663, 664), (657, 659, 669, 668), (627, 626, 650, 651), (664, 663, 667, 668), (663, 660, 666, 667), (660, 661, 662, 666), (665, 664, 668, 669), (655, 657, 668, 667), (653, 655, 667, 666), (629, 628, 661, 660), (641, 633, 664, 665), (652, 653, 666, 662), (628, 652, 662, 661), (670, 671, 673, 672), (606, 607, 671, 670), (608, 606, 670, 672), (609, 608, 672, 673)])
me_map.polygons.foreach_set('material_index', [1, 0, 0, 0, 0, 0, 0, 0, 0, 1, 1, 0, 0, 0, 0, 0, 1, 0, 0, 0, 0, 0, 1, 0, 0, 0, 1, 0, 1, 0, 0, 0, 0, 0, 1, 0, 0, 0, 0, 0, 1, 0, 0, 0, 1, 0, 0, 0, 0, 0, 0, 0, 0, 0, 0, 1, 0, 0, 0, 1, 1, 0, 0, 0, 0, 0, 0, 0, 0, 0, 0, 1, 1, 0, 0, 0, 0, 0, 2, 2, 0, 2, 0, 2, 0, 0, 1, 0, 1, 0, 0, 0, 0, 0, 0, 0, 0, 3, 3, 3, 3, 3, 3, 3, 3, 3, 3, 3, 3, 3, 3, 0, 0, 3, 3, 3, 3, 3, 3, 3, 3, 3, 3, 3, 3, 3, 3, 3, 3, 3, 3, 3, 3, 3, 3, 3, 3, 3, 3, 3, 3, 3, 3, 3, 3, 3, 3, 3, 3, 3, 3, 3, 3, 3, 3, 3, 3, 1, 0, 0, 0, 0, 0, 3, 3, 3, 3, 3, 3, 3, 3, 3, 3, 3, 3, 3, 3, 3, 3, 3, 3, 3, 3, 3, 3, 3, 3, 3, 3, 3, 3, 3, 3, 3, 3, 3, 3, 3, 3, 3, 3, 3, 3, 3, 3, 3, 3, 3, 3, 3, 3, 3, 3, 3, 3, 3, 3, 3, 3, 3, 3, 3, 3, 3, 3, 3, 3, 3, 3, 3, 3, 3, 3, 3, 3, 3, 3, 3, 3, 3, 3, 3, 3, 3, 3, 3, 3, 3, 3, 3, 3, 3, 3, 3, 3, 3, 3, 3, 3, 3, 3, 3, 3, 3, 3, 3, 3, 3, 3, 3, 3, 3, 3, 3, 3, 3, 3, 3, 3, 3, 3, 3, 3, 3, 3, 1, 0, 0, 0, 0, 0, 1, 0, 0, 0, 0, 0, 3, 3, 3, 3, 3, 3, 3, 3, 3, 3, 3, 3, 1, 0, 0, 0, 0, 0, 0, 0, 0, 1, 1, 0, 1, 0, 0, 0, 0, 0, 0, 0, 0, 1, 1, 0, 1, 0, 0, 0, 0, 0, 0, 0, 0, 1, 0, 0, 1, 0, 3, 3, 3, 3, 3, 3, 3, 3, 3, 3, 3, 3, 3, 3, 3, 3, 3, 3, 3, 3, 3, 3, 3, 3, 3, 3, 3, 3, 3, 3, 3, 3, 3, 3, 3, 3, 3, 3, 3, 3, 3, 3, 3, 3, 3, 3, 3, 3, 3, 3, 3, 3, 3, 3, 3, 3, 3, 3, 3, 3, 3, 3, 3, 3, 3, 3, 3, 3, 3, 3, 3, 3, 3, 3, 3, 3, 4, 5, 5, 5, 5, 5, 5, 5, 5, 5, 5, 5, 5, 1, 6, 5, 5, 5, 5, 5, 5, 5, 5, 1, 5, 5, 5, 5, 5, 5, 5, 5, 5, 5, 5, 5, 5, 5, 5, 5, 5, 5, 5, 5, 5, 5, 5, 5, 5, 5, 5, 5, 5, 5, 5, 5, 6, 6, 6, 5, 5, 5, 6, 5, 5, 5, 5, 5, 5, 5, 5, 5, 5, 5, 5, 6, 5, 5, 5, 5, 5, 5, 5, 5, 5, 5, 5, 5, 5, 5, 5, 5, 5, 6, 6, 6, 6, 6, 5, 6, 6, 5, 5, 5, 5, 5, 5, 5, 5, 5, 5, 5, 5, 5, 5, 5, 5, 5, 5, 5, 5, 5, 5, 5, 5])
_uv = me_map.uv_layers.new(name='UVMap')
_uv.uv.foreach_set('vector', [-22.97, -0.4819, -23.6, -0.4819, -23.6, -0.8442, -22.97, -0.8442, -22.97, -3.009, -22.97, -2.284, -23.6, -2.284, -23.6, -3.009, -23.6, -2.284, -23.6, -3.009, -24.42, -3.009, -24.42, -2.284, -23.6, -0.4819, -22.97, -0.4819, -22.97, -0.8442, -23.6, -0.8442, -3.293, -3.009, -3.293, -2.284, -3.655, -2.284, -3.655, -3.009, -23.6, -3.009, -23.6, -2.284, -22.97, -2.284, -22.97, -3.009, -3.655, -3.009, -3.655, -2.284, -3.293, -2.284, -3.293, -3.009, -23.6, -3.009, -23.6, -2.284, -24.42, -2.284, -24.42, -3.009, -23.6, -0.4819, -23.6, -0.8442, -24.42, -0.8442, -24.42, -0.4819, -23.6, -0.8442, -23.6, -0.4819, -24.42, -0.4819, -24.42, -0.8442, -22.43, -0.4819, -22.61, -0.4819, -22.61, -0.8442, -22.43, -0.8442, -22.43, -3.009, -22.43, -2.284, -22.61, -2.284, -22.61, -3.009, -3.655, -3.009, -3.655, -2.284, -3.293, -2.284, -3.293, -3.009, -22.61, -0.4819, -22.43, -0.4819, -22.43, -0.8442, -22.61, -0.8442, -3.293, -3.009, -3.293, -2.284, -3.655, -2.284, -3.655, -3.009, -22.61, -3.009, -22.61, -2.284, -22.43, -2.284, -22.43, -3.009, -21.88, -0.4819, -22.06, -0.4819, -22.06, -0.8442, -21.88, -0.8442, -21.88, -3.009, -21.88, -2.284, -22.06, -2.284, -22.06, -3.009, -3.655, -3.009, -3.655, -2.284, -3.293, -2.284, -3.293, -3.009, -22.06, -0.4819, -21.88, -0.4819, -21.88, -0.8442, -22.06, -0.8442, -3.293, -3.009, -3.293, -2.284, -3.655, -2.284, -3.655, -3.009, -22.06, -3.009, -22.06, -2.284, -21.88, -2.284, -21.88, -3.009, -20.07, -0.4819, -21.52, -0.4819, -21.52, -0.8442, -20.07, -0.8442, -20.07, -3.009, -20.07, -2.284, -21.52, -2.284, -21.52, -3.009, -3.655, -3.009, -3.655, -2.284, -3.293, -2.284, -3.293, -3.009, -21.52, -0.4819, -20.07, -0.4819, -20.07, -0.8442, -21.52, -0.8442, -11.01, -0.4819, -11.01, -0.8442, -8.296, -0.8442, -8.296, -0.4819, -21.52, -3.009, -21.52, -2.284, -20.07, -2.284, -20.07, -3.009, -20.07, -0.4819, -20.8, -0.4819, -20.8, -0.8442, -20.07, -0.8442, -20.07, -1.65, -20.07, -1.469, -20.8, -1.469, -20.8, -1.65, -3.655, -1.65, -3.655, -1.469, -3.293, -1.469, -3.293, -1.65, -20.8, -0.4819, -20.07, -0.4819, -20.07, -0.8442, -20.8, -0.8442, -3.293, -1.65, -3.293, -1.469, -3.655, -1.469, -3.655, -1.65, -20.8, -1.65, -20.8, -1.469, -20.07, -1.469, -20.07, -1.65, -21.16, -0.4819, -21.88, -0.4819, -21.88, -0.8442, -21.16, -0.8442, -21.16, -1.65, -21.16, -1.469, -21.88, -1.469, -21.88, -1.65, -3.655, -1.65, -3.655, -1.469, -3.293, -1.469, -3.293, -1.65, -21.88, -0.4819, -21.16, -0.4819, -21.16, -0.8442, -21.88, -0.8442, -3.293, -1.65, -3.293, -1.469, -3.655, -1.469, -3.655, -1.65, -21.88, -1.65, -21.88, -1.469, -21.16, -1.469, -21.16, -1.65, -19.35, -0.4819, -20.07, -0.4819, -20.07, -0.8442, -19.35, -0.8442, -19.35, -3.009, -19.35, -1.922, -20.07, -2.284, -20.07, -3.009, -3.293, -3.009, -3.293, -1.922, -3.655, -1.922, -3.655, -3.009, -20.07, -0.4819, -19.35, -0.4819, -19.35, -0.8442, -20.07, -0.8442, -19.35, -0.4819, -19.35, -0.8442, -18.26, -0.8442, -18.26, -0.4819, -20.07, -3.009, -20.07, -2.284, -19.35, -1.922, -19.35, -3.009, -19.35, -1.922, -19.35, -3.009, -18.26, -3.009, -18.26, -1.922, -19.35, -3.009, -19.35, -1.922, -18.26, -1.922, -18.26, -3.009, -19.35, -0.8442, -19.35, -0.4819, -18.26, -0.4819, -18.26, -0.8442, -11.01, -0.4726, -11.01, -3.009, -8.296, -3.009, -8.296, -1.016, -3.293, -3.009, -3.293, -1.016, -3.655, -1.016, -3.655, -3.009, -11.92, -0.4726, -11.92, -3.009, -11.01, -3.009, -11.01, -0.4726, -11.92, -3.009, -11.92, -0.4726, -11.01, -0.4726, -11.01, -3.009, -11.92, -0.8442, -11.92, -0.4819, -11.01, -0.4819, -11.01, -0.8442, -14.36, -3.009, -14.36, -1.016, -11.92, -0.4726, -11.92, -3.009, -11.92, -0.4819, -11.92, -0.8442, -11.01, -0.8442, -11.01, -0.4819, -14.36, -0.4819, -11.92, -0.4819, -11.92, -0.8442, -14.36, -0.8442, -11.01, -0.8442, -11.01, -0.4819, -8.296, -0.4819, -8.296, -0.8442, -11.92, -3.009, -11.92, -0.4726, -14.36, -1.016, -14.36, -3.009, -11.92, -0.4819, -14.36, -0.4819, -14.36, -0.8442, -11.92, -0.8442, -16.6, -0.4819, -17.01, -0.4819, -17.01, -0.8442, -16.6, -0.8442, -16.52, -1.365, -16.6, -1.201, -17.01, -1.392, -16.93, -1.556, -3.655, -1.556, -3.655, -1.392, -3.293, -1.392, -3.293, -1.556, -16.93, -0.4819, -16.52, -0.4819, -16.52, -0.8442, -16.93, -0.8442, -3.293, -1.365, -3.293, -1.201, -3.655, -1.201, -3.655, -1.365, -16.93, -1.556, -17.01, -1.392, -16.6, -1.201, -16.52, -1.365, -17.75, -2.1, -17.82, -1.936, -17.41, -1.744, -17.34, -1.908, -3.293, -1.908, -3.293, -1.744, -3.655, -1.744, -3.655, -1.908, -17.75, -0.4819, -17.34, -0.4819, -17.34, -0.8442, -17.75, -0.8442, -3.655, -2.1, -3.655, -1.936, -3.293, -1.936, -3.293, -2.1, -17.34, -1.908, -17.41, -1.744, -17.82, -1.936, -17.75, -2.1, -17.41, -0.4819, -17.82, -0.4819, -17.82, -0.8442, -17.41, -0.8442, -14.36, -0.4819, -15.9, -0.4819, -15.9, -0.8442, -14.36, -0.8442, -14.36, -3.009, -14.36, -1.016, -15.9, -1.016, -15.9, -3.009, -3.655, -3.009, -3.655, -1.016, -3.293, -1.016, -3.293, -3.009, -15.9, -0.4819, -14.36, -0.4819, -14.36, -0.8442, -15.9, -0.8442, -15.9, -3.009, -15.9, -1.016, -14.36, -1.016, -14.36, -3.009, -11.01, -3.009, -11.01, -0.4726, -8.296, -1.016, -8.296, -3.009, 1.5, -4.5, 1.5, 5.5, -0.5, 5.5, -0.5, -4.5, -4.768e-07, -4.5, 1.0, -4.5, 1.0, 5.5, 0.0, 5.5, -3.293, -1.197, -3.293, -1.016, -3.655, -1.016, -3.655, -1.197, 1.5, 5.5, 1.5, -4.5, -0.5, -4.5, -0.5, 5.5, -6.484, -1.016, -6.484, -1.197, -4.673, -1.197, -4.673, -1.016, 0.0, 5.5, 1.0, 5.5, 1.0, -4.5, -4.768e-07, -4.5, -6.484, -1.197, -6.484, -1.016, -4.673, -1.016, -4.673, -1.197, -6.484, -2.828, -4.673, -2.828, -4.673, -3.009, -6.484, -3.009, -6.484, -0.4819, -6.484, -0.8442, -4.673, -0.8442, -4.673, -0.4819, -6.484, -0.8442, -6.484, -0.4819, -4.673, -0.4819, -4.673, -0.8442, -4.673, -0.4819, -4.673, -0.8442, -3.586, -0.8442, -3.586, -0.4819, -3.655, -2.828, -3.293, -2.828, -3.293, -3.009, -3.655, -3.009, -4.673, -2.828, -6.484, -2.828, -6.484, -3.009, -4.673, -3.009, -4.673, -1.197, -6.484, -1.197, -6.484, -2.828, -4.673, -2.828, -3.655, -1.197, -3.293, -1.197, -3.293, -2.828, -3.655, -2.828, -3.293, -1.197, -3.655, -1.197, -3.655, -2.828, -3.293, -2.828, -6.484, -1.197, -4.673, -1.197, -4.673, -2.828, -6.484, -2.828, -4.673, -0.8442, -4.673, -0.4819, -3.586, -0.4819, -3.586, -0.8442, -3.293, -2.828, -3.655, -2.828, -3.655, -3.009, -3.293, -3.009, -22.73, 0.2097, -24.51, 0.2097, -24.51, -0.6792, -22.73, -0.6792, -22.73, -0.7072, -22.73, -0.2628, -24.51, -0.2628, -24.51, -0.7072, 0.4957, -0.7072, 0.4957, -0.2628, 1.385, -0.2628, 1.385, -0.7072, -24.51, 0.2097, -22.73, 0.2097, -22.73, -0.6792, -24.51, -0.6792, 0.4957, -0.2628, 1.385, -0.2628, 1.385, 2.848, 0.4957, 2.848, -24.51, -0.7072, -24.51, -0.2628, -22.73, -0.2628, -22.73, -0.7072, -17.18, 0.2097, -18.95, 0.2097, -18.95, -0.6792, -17.18, -0.6792, -17.18, -3.596, -17.18, -3.374, -18.95, -3.374, -18.95, -3.596, 0.4957, -3.596, 0.4957, -3.374, 1.385, -3.374, 1.385, -3.596, -18.95, 0.2097, -17.18, 0.2097, -17.18, -0.6792, -18.95, -0.6792, 1.385, -3.596, 1.385, -3.374, 0.4957, -3.374, 0.4957, -3.596, -18.95, -3.596, -18.95, -3.374, -17.18, -3.374, -17.18, -3.596, -22.73, -0.2628, -22.73, -0.7072, -22.29, -0.7072, -22.29, -0.2628, 1.385, -0.7072, 1.385, -0.2628, 0.4957, -0.2628, 0.4957, -0.7072, -4.673, -3.009, -4.673, -2.828, -3.586, -2.828, -3.586, -3.009, -4.673, -2.828, -4.673, -3.009, -3.586, -3.009, -3.586, -2.828, -15.4, 0.2097, -17.18, 0.2097, -17.18, -0.6792, -15.4, -0.6792, -15.4, -2.263, -15.4, -2.041, -17.18, -2.041, -17.18, -2.263, 0.4957, -2.263, 0.4957, -2.041, 1.385, -2.041, 1.385, -2.263, -17.18, 0.2097, -15.4, 0.2097, -15.4, -0.6792, -17.18, -0.6792, 1.385, -2.263, 1.385, -2.041, 0.4957, -2.041, 0.4957, -2.263, -17.18, -2.263, -17.18, -2.041, -15.4, -2.041, -15.4, -2.263, -17.18, 0.2097, -18.95, 0.2097, -18.95, -0.6792, -17.18, -0.6792, -17.18, -0.9294, -17.18, -0.7072, -18.95, -0.7072, -18.95, -0.9294, 0.4957, -0.9294, 0.4957, -0.7072, 1.385, -0.7072, 1.385, -0.9294, -18.95, 0.2097, -17.18, 0.2097, -17.18, -0.6792, -18.95, -0.6792, 1.385, -0.9294, 1.385, -0.7072, 0.4957, -0.7072, 0.4957, -0.9294, -18.95, -0.9294, -18.95, -0.7072, -17.18, -0.7072, -17.18, -0.9294, -15.4, 0.2097, -17.18, 0.2097, -17.18, -0.6792, -15.4, -0.6792, -15.4, 0.4039, -15.4, 0.6261, -17.18, 0.6261, -17.18, 0.4039, 0.4957, 0.4039, 0.4957, 0.6261, 1.385, 0.6261, 1.385, 0.4039, -17.18, 0.2097, -15.4, 0.2097, -15.4, -0.6792, -17.18, -0.6792, 1.385, 0.4039, 1.385, 0.6261, 0.4957, 0.6261, 0.4957, 0.4039, -17.18, 0.4039, -17.18, 0.6261, -15.4, 0.6261, -15.4, 0.4039, -17.18, 0.2097, -18.95, 0.2097, -18.95, -0.6792, -17.18, -0.6792, -17.18, 1.737, -17.18, 1.959, -18.95, 1.959, -18.95, 1.737, 0.4957, 1.737, 0.4957, 1.959, 1.385, 1.959, 1.385, 1.737, -18.95, 0.2097, -17.18, 0.2097, -17.18, -0.6792, -18.95, -0.6792, 1.385, 1.737, 1.385, 1.959, 0.4957, 1.959, 0.4957, 1.737, -18.95, 1.737, -18.95, 1.959, -17.18, 1.959, -17.18, 1.737, -12.51, 0.2097, -16.73, 0.2097, -16.73, -0.6792, -12.51, -0.6792, -12.51, 2.848, -12.51, 3.293, -16.73, 3.293, -16.73, 2.848, 0.4957, 2.848, 0.4957, 3.293, 1.385, 3.293, 1.385, 2.848, -16.73, 0.2097, -12.51, 0.2097, -12.51, -0.6792, -16.73, -0.6792, 1.385, 2.848, 1.385, 3.293, 0.4957, 3.293, 0.4957, 2.848, -16.73, 2.848, -16.73, 3.293, -12.51, 3.293, -12.51, 2.848, -22.73, -0.7072, -22.73, -0.2628, -22.29, -0.2628, -22.29, -0.7072, -22.73, -0.6792, -22.73, 0.2097, -22.29, 0.2097, -22.29, -0.6792, -22.29, -0.6792, -22.29, 0.2097, -19.4, 0.2097, -19.4, -0.6792, 1.385, -0.2628, 0.4957, -0.2628, 0.4957, 2.848, 1.385, 2.848, -22.73, -0.2628, -22.29, -0.2628, -22.29, 2.848, -22.73, 2.848, -22.29, -0.2628, -22.73, -0.2628, -22.73, 2.848, -22.29, 2.848, -22.73, 0.2097, -22.73, -0.6792, -22.29, -0.6792, -22.29, 0.2097, 1.385, 2.848, 0.4957, 2.848, 0.4957, 3.293, 1.385, 3.293, -22.73, 2.848, -22.29, 2.848, -22.29, 3.293, -22.73, 3.293, -22.29, 2.848, -22.73, 2.848, -22.73, 3.293, -22.29, 3.293, 0.4957, 2.848, 1.385, 2.848, 1.385, 3.293, 0.4957, 3.293, -22.29, 2.848, -22.29, 3.293, -19.4, 3.293, -19.4, 2.848, -22.29, 3.293, -22.29, 2.848, -19.4, 2.848, -19.4, 3.293, -22.29, 0.2097, -22.29, -0.6792, -19.4, -0.6792, -19.4, 0.2097, -0.3247, -0.4819, -3.223, -0.4819, -3.223, -0.8442, -0.3247, -0.8442, -0.3247, -3.009, -0.3247, -2.828, -3.223, -2.828, -3.223, -3.009, -3.655, -3.009, -3.655, -2.828, -3.293, -2.828, -3.293, -3.009, -3.223, -0.4819, -0.3247, -0.4819, -0.3247, -0.8442, -3.223, -0.8442, -3.293, -3.009, -3.293, -2.828, -3.655, -2.828, -3.655, -3.009, -3.223, -3.009, -3.223, -2.828, -0.3247, -2.828, -0.3247, -3.009, 1.047, 0.2097, -7.398, 0.2097, -7.398, -0.6792, 1.047, -0.6792, 1.047, 0.4039, 1.047, 0.8483, -7.398, 3.293, -7.398, 2.848, -7.398, 0.2097, -7.398, -0.6792, -11.18, -0.6792, -11.18, 0.2097, -7.398, 0.2097, 1.047, 0.2097, 1.047, -0.6792, -7.398, -0.6792, 1.047, 0.2097, 1.047, -0.6792, 2.824, -0.6792, 2.824, 0.2097, -7.398, 2.848, -7.398, 3.293, 1.047, 0.8483, 1.047, 0.4039, 1.385, 0.4039, 1.385, 0.8483, 0.4957, 0.8483, 0.4957, 0.4039, 1.047, 0.8483, 1.047, 0.4039, 2.824, 0.4039, 2.824, 0.8483, 1.047, 0.4039, 1.047, 0.8483, 2.824, 0.8483, 2.824, 0.4039, 1.047, -0.6792, 1.047, 0.2097, 2.824, 0.2097, 2.824, -0.6792, 5.491, 0.2097, 3.713, 0.2097, 3.713, -0.6792, 5.491, -0.6792, 5.491, -1.152, 5.491, -0.9294, 3.713, -0.9294, 3.713, -1.152, 0.4957, -1.152, 0.4957, -0.9294, 1.385, -0.9294, 1.385, -1.152, 3.713, 0.2097, 5.491, 0.2097, 5.491, -0.6792, 3.713, -0.6792, 1.385, -1.152, 1.385, -0.9294, 0.4957, -0.9294, 0.4957, -1.152, 3.713, -1.152, 3.713, -0.9294, 5.491, -0.9294, 5.491, -1.152, 9.047, 0.2097, 7.269, 0.2097, 7.269, -0.6792, 9.047, -0.6792, 9.047, -3.596, 9.047, -3.374, 7.269, -3.374, 7.269, -3.596, 0.4957, -3.596, 0.4957, -3.374, 1.385, -3.374, 1.385, -3.596, 7.269, 0.2097, 9.047, 0.2097, 9.047, -0.6792, 7.269, -0.6792, 1.385, -3.596, 1.385, -3.374, 0.4957, -3.374, 0.4957, -3.596, 7.269, -3.596, 7.269, -3.374, 9.047, -3.374, 9.047, -3.596, 11.71, 0.2097, 9.935, 0.2097, 9.935, -0.6792, 11.71, -0.6792, 11.71, -2.485, 11.71, -2.263, 9.935, -2.263, 9.935, -2.485, 0.4957, -2.485, 0.4957, -2.263, 1.385, -2.263, 1.385, -2.485, 9.935, 0.2097, 11.71, 0.2097, 11.71, -0.6792, 9.935, -0.6792, 1.385, -2.485, 1.385, -2.263, 0.4957, -2.263, 0.4957, -2.485, 9.935, -2.485, 9.935, -2.263, 11.71, -2.263, 11.71, -2.485, 16.16, 0.2097, 12.6, 0.2097, 12.6, -0.6792, 16.16, -0.6792, 16.16, -0.2628, 16.16, 0.1817, 12.6, -1.152, 12.6, -1.596, 0.4957, -1.596, 0.4957, -1.152, 1.385, -1.152, 1.385, -1.596, 12.6, 0.2097, 16.16, 0.2097, 16.16, -0.6792, 12.6, -0.6792, 16.16, 0.2097, 16.16, -0.6792, 18.38, -0.6792, 18.38, 0.2097, 12.6, -1.596, 12.6, -1.152, 16.16, 0.1817, 16.16, -0.2628, 1.385, -0.2628, 1.385, 0.1817, 0.4957, 0.1817, 0.4957, -0.2628, 16.16, 0.1817, 16.16, -0.2628, 18.38, -0.2628, 18.38, 0.1817, 16.16, -0.2628, 16.16, 0.1817, 18.38, 0.1817, 18.38, -0.2628, 16.16, -0.6792, 16.16, 0.2097, 18.38, 0.2097, 18.38, -0.6792, 6.158, 0.2097, 4.38, 0.2097, 4.38, -0.6792, 6.158, -0.6792, 6.158, -4.263, 6.158, -4.041, 4.38, -4.041, 4.38, -4.263, 0.4957, -4.263, 0.4957, -4.041, 1.385, -4.041, 1.385, -4.263, 4.38, 0.2097, 6.158, 0.2097, 6.158, -0.6792, 4.38, -0.6792, 1.385, -4.263, 1.385, -4.041, 0.4957, -4.041, 0.4957, -4.263, 4.38, -4.263, 4.38, -4.041, 6.158, -4.041, 6.158, -4.263, 3.491, 0.2097, 1.713, 0.2097, 1.713, -0.6792, 3.491, -0.6792, 3.491, -4.263, 3.491, -4.041, 1.713, -4.041, 1.713, -4.263, 0.4957, -4.263, 0.4957, -4.041, 1.385, -4.041, 1.385, -4.263, 1.713, 0.2097, 3.491, 0.2097, 3.491, -0.6792, 1.713, -0.6792, 1.385, -4.263, 1.385, -4.041, 0.4957, -4.041, 0.4957, -4.263, 1.713, -4.263, 1.713, -4.041, 3.491, -4.041, 3.491, -4.263, 0.8243, 0.2097, -0.9534, 0.2097, -0.9534, -0.6792, 0.8243, -0.6792, 0.8243, -4.263, 0.8243, -4.041, -0.9534, -4.041, -0.9534, -4.263, 0.4957, -4.263, 0.4957, -4.041, 1.385, -4.041, 1.385, -4.263, -0.9534, 0.2097, 0.8243, 0.2097, 0.8243, -0.6792, -0.9534, -0.6792, 1.385, -4.263, 1.385, -4.041, 0.4957, -4.041, 0.4957, -4.263, -0.9534, -4.263, -0.9534, -4.041, 0.8243, -4.041, 0.8243, -4.263, -1.842, 0.2097, -3.62, 0.2097, -3.62, -0.6792, -1.842, -0.6792, -1.842, -3.596, -1.842, -3.374, -3.62, -3.374, -3.62, -3.596, 0.4957, -3.596, 0.4957, -3.374, 1.385, -3.374, 1.385, -3.596, -3.62, 0.2097, -1.842, 0.2097, -1.842, -0.6792, -3.62, -0.6792, 1.385, -3.596, 1.385, -3.374, 0.4957, -3.374, 0.4957, -3.596, -3.62, -3.596, -3.62, -3.374, -1.842, -3.374, -1.842, -3.596, -4.509, 0.2097, -6.287, 0.2097, -6.287, -0.6792, -4.509, -0.6792, -4.509, -2.929, -4.509, -2.707, -6.287, -2.707, -6.287, -2.929, 0.4957, -2.929, 0.4957, -2.707, 1.385, -2.707, 1.385, -2.929, -6.287, 0.2097, -4.509, 0.2097, -4.509, -0.6792, -6.287, -0.6792, 1.385, -2.929, 1.385, -2.707, 0.4957, -2.707, 0.4957, -2.929, -6.287, -2.929, -6.287, -2.707, -4.509, -2.707, -4.509, -2.929, -6.287, 0.2097, -8.065, 0.2097, -8.065, -0.6792, -6.287, -0.6792, -6.287, -2.041, -6.287, -1.818, -8.065, -1.818, -8.065, -2.041, 0.4957, -2.041, 0.4957, -1.818, 1.385, -1.818, 1.385, -2.041, -8.065, 0.2097, -6.287, 0.2097, -6.287, -0.6792, -8.065, -0.6792, 1.385, -2.041, 1.385, -1.818, 0.4957, -1.818, 0.4957, -2.041, -8.065, -2.041, -8.065, -1.818, -6.287, -1.818, -6.287, -2.041, -4.065, 0.2097, -5.842, 0.2097, -5.842, -0.6792, -4.065, -0.6792, -4.065, -1.152, -4.065, -0.9294, -5.842, -0.9294, -5.842, -1.152, 0.4957, -1.152, 0.4957, -0.9294, 1.385, -0.9294, 1.385, -1.152, -5.842, 0.2097, -4.065, 0.2097, -4.065, -0.6792, -5.842, -0.6792, 1.385, -1.152, 1.385, -0.9294, 0.4957, -0.9294, 0.4957, -1.152, -5.842, -1.152, -5.842, -0.9294, -4.065, -0.9294, -4.065, -1.152, 21.49, 0.2097, 20.38, 0.2097, 20.38, -0.6792, 21.49, -0.6792, 21.49, -0.2628, 21.49, 0.1817, 20.38, 0.1817, 20.38, -0.2628, 0.4957, -0.2628, 0.4957, 0.1817, 1.385, 0.1817, 1.385, -0.2628, 20.38, 0.2097, 21.49, 0.2097, 21.49, -0.6792, 20.38, -0.6792, 1.385, -0.2628, 1.385, 0.1817, 0.4957, 0.1817, 0.4957, -0.2628, 20.38, -0.2628, 20.38, 0.1817, 21.49, 0.1817, 21.49, -0.2628, 24.38, 0.2097, 22.6, 0.2097, 22.6, -0.6792, 24.38, -0.6792, 24.38, -0.2628, 24.38, 0.1817, 22.6, 0.1817, 22.6, -0.2628, 0.4957, -0.2628, 0.4957, 0.1817, 1.385, 0.1817, 1.385, -0.2628, 22.6, 0.2097, 24.38, 0.2097, 24.38, -0.6792, 22.6, -0.6792, 1.385, -0.2628, 1.385, 0.1817, 0.4957, 0.1817, 0.4957, -0.2628, 22.6, -0.2628, 22.6, 0.1817, 24.38, 0.1817, 24.38, -0.2628, 25.49, 0.2097, 24.38, 0.2097, 24.38, -0.6792, 25.49, -0.6792, 25.49, 0.8483, 25.49, 1.293, 24.38, 1.293, 24.38, 0.8483, 0.4957, 0.8483, 0.4957, 1.293, 1.385, 1.293, 1.385, 0.8483, 24.38, 0.2097, 25.49, 0.2097, 25.49, -0.6792, 24.38, -0.6792, 1.385, 0.8483, 1.385, 1.293, 0.4957, 1.293, 0.4957, 0.8483, 24.38, 0.8483, 24.38, 1.293, 25.49, 1.293, 25.49, 0.8483, 23.27, 0.2097, 22.16, 0.2097, 22.16, -0.6792, 23.27, -0.6792, 23.27, 1.959, 23.27, 2.404, 22.16, 2.404, 22.16, 1.959, 0.4957, 1.959, 0.4957, 2.404, 1.385, 2.404, 1.385, 1.959, 22.16, 0.2097, 23.27, 0.2097, 23.27, -0.6792, 22.16, -0.6792, 1.385, 1.959, 1.385, 2.404, 0.4957, 2.404, 0.4957, 1.959, 22.16, 1.959, 22.16, 2.404, 23.27, 2.404, 23.27, 1.959, 25.49, 0.2097, 24.38, 0.2097, 24.38, -0.6792, 25.49, -0.6792, 25.49, 2.848, 25.49, 3.293, 24.38, 3.293, 24.38, 2.848, 0.4957, 2.848, 0.4957, 3.293, 1.385, 3.293, 1.385, 2.848, 24.38, 0.2097, 25.49, 0.2097, 25.49, -0.6792, 24.38, -0.6792, 1.385, 2.848, 1.385, 3.293, 0.4957, 3.293, 0.4957, 2.848, 24.38, 2.848, 24.38, 3.293, 25.49, 3.293, 25.49, 2.848, 23.27, 0.2097, 22.16, 0.2097, 22.16, -0.6792, 23.27, -0.6792, 23.27, 3.959, 23.27, 4.404, 22.16, 4.404, 22.16, 3.959, 0.4957, 3.959, 0.4957, 4.404, 1.385, 4.404, 1.385, 3.959, 22.16, 0.2097, 23.27, 0.2097, 23.27, -0.6792, 22.16, -0.6792, 1.385, 3.959, 1.385, 4.404, 0.4957, 4.404, 0.4957, 3.959, 22.16, 3.959, 22.16, 4.404, 23.27, 4.404, 23.27, 3.959, 25.49, 0.2097, 24.38, 0.2097, 24.38, -0.6792, 25.49, -0.6792, 25.49, 4.848, 25.49, 5.293, 24.38, 5.293, 24.38, 4.848, 0.4957, 4.848, 0.4957, 5.293, 1.385, 5.293, 1.385, 4.848, 24.38, 0.2097, 25.49, 0.2097, 25.49, -0.6792, 24.38, -0.6792, 1.385, 4.848, 1.385, 5.293, 0.4957, 5.293, 0.4957, 4.848, 24.38, 4.848, 24.38, 5.293, 25.49, 5.293, 25.49, 4.848, 15.44, -0.4819, 13.44, -0.4819, 13.44, -0.8442, 15.44, -0.8442, 15.44, 1.43, 15.44, 1.611, 13.44, 1.611, 13.44, 1.43, -3.655, 1.43, -3.655, 1.611, -3.293, 1.611, -3.293, 1.43, 13.44, -0.4819, 15.44, -0.4819, 15.44, -0.8442, 13.44, -0.8442, -3.293, 1.43, -3.293, 1.611, -3.655, 1.611, -3.655, 1.43, 13.44, 1.43, 13.44, 1.611, 15.44, 1.611, 15.44, 1.43, 16.34, -0.4819, 14.62, -0.4819, 14.62, -0.8442, 16.34, -0.8442, 16.34, -2.375, 16.34, -2.194, 14.62, -2.194, 14.62, -2.375, -3.655, -2.375, -3.655, -2.194, -3.293, -2.194, -3.293, -2.375, 14.62, -0.4819, 16.34, -0.4819, 16.34, -0.8442, 14.62, -0.8442, -3.293, -2.375, -3.293, -2.194, -3.655, -2.194, -3.655, -2.375, 14.62, -2.375, 14.62, -2.194, 16.34, -2.194, 16.34, -2.375, 20.54, 0.2097, 18.53, 0.2097, 18.53, -0.6792, 20.54, -0.6792, 20.45, -2.5, 20.54, -2.298, 18.53, -0.6925, 18.44, -0.8939, 0.4957, -0.8939, 0.4957, -0.6925, 1.385, -0.6925, 1.385, -0.8939, 18.44, 0.2097, 20.45, 0.2097, 20.45, -0.6792, 18.44, -0.6792, 1.385, -2.5, 1.385, -2.298, 0.4957, -2.298, 0.4957, -2.5, 18.44, -0.8939, 18.53, -0.6925, 20.54, -2.298, 20.45, -2.5, 12.99, 1.973, 12.99, 2.154, 13.44, 2.154, 13.44, 1.973, -3.293, 1.973, -3.293, 2.154, -3.655, 2.154, -3.655, 1.973, 12.99, -0.4819, 13.44, -0.4819, 13.44, -0.8442, 12.99, -0.8442, -3.655, 1.973, -3.655, 2.154, -3.293, 2.154, -3.293, 1.973, 13.44, 1.973, 13.44, 2.154, 12.99, 2.154, 12.99, 1.973, 13.44, -0.4819, 12.99, -0.4819, 12.99, -0.8442, 13.44, -0.8442, 18.88, -0.4819, 16.34, -0.4819, 16.34, -0.8442, 18.88, -0.8442, 18.88, 2.064, 18.88, 2.245, 16.34, 2.245, 16.34, 2.064, 16.34, 2.245, 16.34, 2.064, 15.44, 2.335, 15.44, 2.516, 16.34, -0.4819, 18.88, -0.4819, 18.88, -0.8442, 16.34, -0.8442, 18.88, 2.245, 18.88, 2.064, 19.78, 2.516, 19.78, 2.698, 16.34, 2.064, 16.34, 2.245, 18.88, 2.245, 18.88, 2.064, 19.78, -0.8442, 19.78, -0.4819, 20.69, -0.4819, 20.69, -0.8442, 18.88, 2.064, 18.88, 2.245, 19.78, 2.698, 19.78, 2.516, 18.88, -0.8442, 18.88, -0.4819, 19.78, -0.4819, 19.78, -0.8442, 18.88, -0.4819, 18.88, -0.8442, 19.78, -0.8442, 19.78, -0.4819, 20.69, -0.4819, 20.69, -0.8442, 21.6, -0.8442, 21.6, -0.4819, 19.78, 2.698, 19.78, 2.516, 20.69, 2.969, 20.69, 3.151, 19.78, -0.4819, 19.78, -0.8442, 20.69, -0.8442, 20.69, -0.4819, 19.78, 2.516, 19.78, 2.698, 20.69, 3.151, 20.69, 2.969, 21.6, 2.969, 21.6, 3.151, 22.5, 3.603, 22.5, 3.422, 20.69, 2.969, 20.69, 3.151, 21.6, 3.151, 21.6, 2.969, 20.69, -0.8442, 20.69, -0.4819, 21.6, -0.4819, 21.6, -0.8442, 20.69, 3.151, 20.69, 2.969, 21.6, 2.969, 21.6, 3.151, 22.5, -0.8442, 22.5, -0.4819, 23.41, -0.4819, 23.41, -0.8442, 21.6, -0.8442, 21.6, -0.4819, 22.5, -0.4819, 22.5, -0.8442, 21.6, 3.151, 21.6, 2.969, 22.5, 3.422, 22.5, 3.603, 21.6, -0.4819, 21.6, -0.8442, 22.5, -0.8442, 22.5, -0.4819, 23.41, -0.4819, 23.41, -0.8442, 25.58, -0.8442, 25.58, -0.4819, 22.5, 3.603, 22.5, 3.422, 23.41, 3.875, 23.41, 4.056, 22.5, -0.4819, 22.5, -0.8442, 23.41, -0.8442, 23.41, -0.4819, 22.5, 3.422, 22.5, 3.603, 23.41, 4.056, 23.41, 3.875, -3.293, 3.875, -3.293, 4.056, -3.655, 4.056, -3.655, 3.875, 23.41, 3.875, 23.41, 4.056, 25.58, 4.056, 25.58, 3.875, 23.41, -0.8442, 23.41, -0.4819, 25.58, -0.4819, 25.58, -0.8442, 23.41, 4.056, 23.41, 3.875, 25.58, 3.875, 25.58, 4.056, 15.44, 2.516, 15.44, 2.335, 14.08, 2.335, 14.08, 2.516, 16.34, 2.064, 16.34, 2.245, 15.44, 2.516, 15.44, 2.335, 16.34, -0.4819, 16.34, -0.8442, 15.44, -0.8442, 15.44, -0.4819, 16.34, -0.8442, 16.34, -0.4819, 15.44, -0.4819, 15.44, -0.8442, -3.655, 2.335, -3.655, 2.516, -3.293, 2.516, -3.293, 2.335, 15.44, -0.4819, 15.44, -0.8442, 14.08, -0.8442, 14.08, -0.4819, 15.44, -0.8442, 15.44, -0.4819, 14.08, -0.4819, 14.08, -0.8442, 15.44, 2.335, 15.44, 2.516, 14.08, 2.516, 14.08, 2.335, 0.4957, 2.848, 0.4957, 3.293, 1.385, 3.293, 1.385, 2.848, -7.398, -0.6792, -7.398, 0.2097, -11.18, 0.2097, -11.18, -0.6792, -7.398, 3.293, -7.398, 2.848, -11.18, 2.848, -11.18, 3.293, -7.398, 2.848, -7.398, 3.293, -11.18, 3.293, -11.18, 2.848, -4.065, 0.2097, -5.842, 0.2097, -5.842, -0.6792, -4.065, -0.6792, -4.065, -1.152, -4.065, -0.9294, -5.842, -0.9294, -5.842, -1.152, 0.4957, -1.152, 0.4957, -0.9294, 1.385, -0.9294, 1.385, -1.152, -5.842, 0.2097, -4.065, 0.2097, -4.065, -0.6792, -5.842, -0.6792, 1.385, -1.152, 1.385, -0.9294, 0.4957, -0.9294, 0.4957, -1.152, -5.842, -1.152, -5.842, -0.9294, -4.065, -0.9294, -4.065, -1.152, -4.065, 0.2097, -5.842, 0.2097, -5.842, -0.6792, -4.065, -0.6792, -4.065, -1.152, -4.065, -0.9294, -5.842, -0.9294, -5.842, -1.152, 0.4957, -1.152, 0.4957, -0.9294, 1.385, -0.9294, 1.385, -1.152, -5.842, 0.2097, -4.065, 0.2097, -4.065, -0.6792, -5.842, -0.6792, 1.385, -1.152, 1.385, -0.9294, 0.4957, -0.9294, 0.4957, -1.152, -5.842, -1.152, -5.842, -0.9294, -4.065, -0.9294, -4.065, -1.152, -4.065, 0.2097, -5.842, 0.2097, -5.842, -0.6792, -4.065, -0.6792, -4.065, -1.152, -4.065, -0.9294, -5.842, -0.9294, -5.842, -1.152, 0.4957, -1.152, 0.4957, -0.9294, 1.385, -0.9294, 1.385, -1.152, -5.842, 0.2097, -4.065, 0.2097, -4.065, -0.6792, -5.842, -0.6792, 1.385, -1.152, 1.385, -0.9294, 0.4957, -0.9294, 0.4957, -1.152, -5.842, -1.152, -5.842, -0.9294, -4.065, -0.9294, -4.065, -1.152, -4.065, 0.2097, -5.842, 0.2097, -5.842, -0.6792, -4.065, -0.6792, -4.065, -1.152, -4.065, -0.9294, -5.842, -0.9294, -5.842, -1.152, 0.4957, -1.152, 0.4957, -0.9294, 1.385, -0.9294, 1.385, -1.152, -5.842, 0.2097, -4.065, 0.2097, -4.065, -0.6792, -5.842, -0.6792, 1.385, -1.152, 1.385, -0.9294, 0.4957, -0.9294, 0.4957, -1.152, -5.842, -1.152, -5.842, -0.9294, -4.065, -0.9294, -4.065, -1.152, -4.065, 0.2097, -5.842, 0.2097, -5.842, -0.6792, -4.065, -0.6792, -4.065, -1.152, -4.065, -0.9294, -5.842, -0.9294, -5.842, -1.152, 0.4957, -1.152, 0.4957, -0.9294, 1.385, -0.9294, 1.385, -1.152, -5.842, 0.2097, -4.065, 0.2097, -4.065, -0.6792, -5.842, -0.6792, 1.385, -1.152, 1.385, -0.9294, 0.4957, -0.9294, 0.4957, -1.152, -5.842, -1.152, -5.842, -0.9294, -4.065, -0.9294, -4.065, -1.152, -4.065, 0.2097, -5.842, 0.2097, -5.842, -0.6792, -4.065, -0.6792, -4.065, -1.152, -4.065, -0.9294, -5.842, -0.9294, -5.842, -1.152, 0.4957, -1.152, 0.4957, -0.9294, 1.385, -0.9294, 1.385, -1.152, -5.842, 0.2097, -4.065, 0.2097, -4.065, -0.6792, -5.842, -0.6792, 1.385, -1.152, 1.385, -0.9294, 0.4957, -0.9294, 0.4957, -1.152, -5.842, -1.152, -5.842, -0.9294, -4.065, -0.9294, -4.065, -1.152, -4.065, 0.2097, -5.842, 0.2097, -5.842, -0.6792, -4.065, -0.6792, -4.065, -1.152, -4.065, -0.9294, -5.842, -0.9294, -5.842, -1.152, 0.4957, -1.152, 0.4957, -0.9294, 1.385, -0.9294, 1.385, -1.152, -5.842, 0.2097, -4.065, 0.2097, -4.065, -0.6792, -5.842, -0.6792, 1.385, -1.152, 1.385, -0.9294, 0.4957, -0.9294, 0.4957, -1.152, -5.842, -1.152, -5.842, -0.9294, -4.065, -0.9294, -4.065, -1.152, -4.065, 0.2097, -5.842, 0.2097, -5.842, -0.6792, -4.065, -0.6792, -4.065, -1.152, -4.065, -0.9294, -5.842, -0.9294, -5.842, -1.152, 0.4957, -1.152, 0.4957, -0.9294, 1.385, -0.9294, 1.385, -1.152, -5.842, 0.2097, -4.065, 0.2097, -4.065, -0.6792, -5.842, -0.6792, 1.385, -1.152, 1.385, -0.9294, 0.4957, -0.9294, 0.4957, -1.152, -5.842, -1.152, -5.842, -0.9294, -4.065, -0.9294, -4.065, -1.152, -4.065, 0.2097, -5.842, 0.2097, -5.842, -0.6792, -4.065, -0.6792, -4.065, -1.152, -4.065, -0.9294, -5.842, -0.9294, -5.842, -1.152, 0.4957, -1.152, 0.4957, -0.9294, 1.385, -0.9294, 1.385, -1.152, -5.842, 0.2097, -4.065, 0.2097, -4.065, -0.6792, -5.842, -0.6792, 1.385, -1.152, 1.385, -0.9294, 0.4957, -0.9294, 0.4957, -1.152, -5.842, -1.152, -5.842, -0.9294, -4.065, -0.9294, -4.065, -1.152, -4.065, 0.2097, -5.842, 0.2097, -5.842, -0.6792, -4.065, -0.6792, -4.065, -1.152, -4.065, -0.9294, -5.842, -0.9294, -5.842, -1.152, 0.4957, -1.152, 0.4957, -0.9294, 1.385, -0.9294, 1.385, -1.152, -5.842, 0.2097, -4.065, 0.2097, -4.065, -0.6792, -5.842, -0.6792, 1.385, -1.152, 1.385, -0.9294, 0.4957, -0.9294, 0.4957, -1.152, -5.842, -1.152, -5.842, -0.9294, -4.065, -0.9294, -4.065, -1.152, -4.065, 0.2097, -5.842, 0.2097, -5.842, -0.6792, -4.065, -0.6792, -4.065, -1.152, -4.065, -0.9294, -5.842, -0.9294, -5.842, -1.152, 0.4957, -1.152, 0.4957, -0.9294, 1.385, -0.9294, 1.385, -1.152, -5.842, 0.2097, -4.065, 0.2097, -4.065, -0.6792, -5.842, -0.6792, 1.385, -1.152, 1.385, -0.9294, 0.4957, -0.9294, 0.4957, -1.152, -5.842, -1.152, -5.842, -0.9294, -4.065, -0.9294, -4.065, -1.152, -4.065, 0.2097, -5.842, 0.2097, -5.842, -0.6792, -4.065, -0.6792, -4.065, -1.152, -4.065, -0.9294, -5.842, -0.9294, -5.842, -1.152, 0.4957, -1.152, 0.4957, -0.9294, 1.385, -0.9294, 1.385, -1.152, -5.842, 0.2097, -4.065, 0.2097, -4.065, -0.6792, -5.842, -0.6792, 1.385, -1.152, 1.385, -0.9294, 0.4957, -0.9294, 0.4957, -1.152, -5.842, -1.152, -5.842, -0.9294, -4.065, -0.9294, -4.065, -1.152, -24.5, -2.625, 25.5, -2.625, 25.5, 3.625, -24.5, 3.625, 4.107, -4.247, 4.107, -2.265, 4.467, -2.265, 4.467, -4.247, -24.58, -4.247, -24.58, -2.265, -16.11, -2.265, -16.11, -4.247, -16.11, -2.265, -16.11, -4.247, -14.58, -4.247, -14.58, -2.265, -16.11, -4.247, -16.11, -2.265, -24.58, -2.265, -24.58, -4.247, -24.58, -0.8885, -16.11, -0.8885, -16.11, -1.249, -24.58, -1.249, 4.467, -2.265, 4.107, -2.265, 4.107, 0.0778, 4.467, 0.0778, -16.11, -0.8885, -24.58, -0.8885, -24.58, -1.249, -16.11, -1.249, -24.58, -2.265, -16.11, -2.265, -16.11, 0.0778, -24.58, 0.0778, -16.11, -2.265, -24.58, -2.265, -24.58, 0.0778, -16.11, 0.0778, 4.107, -2.265, 4.467, -2.265, 4.467, 0.0778, 4.107, 0.0778, 4.467, -2.265, 4.107, -2.265, 4.107, 0.0778, 4.467, 0.0778, -16.11, -1.249, -16.11, -0.8885, -14.58, -0.8885, -14.58, -1.249, -16.11, -0.8885, -16.11, -1.249, -14.58, -1.249, -14.58, -0.8885, -4.941, 0.0778, -4.941, -2.265, 13.08, -2.265, 13.08, 0.0778, -14.58, -4.247, -14.58, -2.265, -4.941, -2.265, -4.941, -4.247, -14.58, -2.265, -14.58, -4.247, -4.941, -4.247, -4.941, -2.265, -14.58, -1.249, -14.58, -0.8885, -4.941, -0.8885, -4.941, -1.249, -14.58, -0.8885, -14.58, -1.249, -4.941, -1.249, -4.941, -0.8885, -4.941, -2.265, -14.58, -2.265, -14.58, 0.0778, -4.941, 0.0778, -14.58, -2.265, -4.941, -2.265, -4.941, 0.0778, -14.58, 0.0778, -4.941, -1.249, -4.941, -0.8885, 13.08, -0.8885, 13.08, -1.249, -14.58, 0.1926, -16.11, 0.1926, -16.11, 0.3728, -14.58, 0.3728, -16.11, -0.8885, -14.58, -0.8885, -14.58, 0.1926, -16.11, 0.1926, 4.467, -2.265, 5.548, -2.265, 5.548, 0.0778, 4.467, 0.0778, -14.58, -0.8885, -16.11, -0.8885, -16.11, 0.1926, -14.58, 0.1926, -16.11, -4.247, -16.11, -2.265, -14.58, -2.265, -14.58, -4.247, -16.11, 0.1926, -16.11, -0.8885, -16.29, -0.8885, -16.29, 0.1926, -16.11, -2.265, -16.29, -2.265, -16.29, 0.0778, -16.11, 0.0778, -14.58, 0.1926, -14.58, 0.3728, -14.4, 0.3728, -14.4, 0.1926, 4.467, -2.265, 4.467, -4.247, 5.548, -4.247, 5.548, -2.265, 5.548, -2.265, 5.548, -4.247, 5.728, -4.247, 5.728, -2.265, -14.58, -4.247, -14.58, -2.265, -14.4, -2.265, -14.4, -4.247, 5.548, -2.265, 5.728, -2.265, 5.728, 0.0778, 5.548, 0.0778, 5.548, -2.265, 4.467, -2.265, 4.467, 0.0778, 5.548, 0.0778, -14.58, -0.8885, -14.58, 0.1926, -14.4, 0.1926, -14.4, -0.8885, 4.467, -4.247, 4.467, -2.265, 5.548, -2.265, 5.548, -4.247, 5.548, -4.247, 5.548, -2.265, 5.728, -2.265, 5.728, -4.247, -16.11, 0.3728, -16.11, 0.1926, -16.29, 0.1926, -16.29, 0.3728, -16.11, -2.265, -16.11, -4.247, -16.29, -4.247, -16.29, -2.265, -16.11, 0.1926, -16.11, 0.3728, -16.29, 0.3728, -16.29, 0.1926, -16.11, 0.1926, -14.58, 0.1926, -14.58, 0.3728, -16.11, 0.3728, -14.58, 0.1926, -14.58, -0.8885, -14.4, -0.8885, -14.4, 0.1926, -14.58, 0.3728, -14.58, 0.1926, -14.4, 0.1926, -14.4, 0.3728, -16.11, -0.8885, -16.11, 0.1926, -16.29, 0.1926, -16.29, -0.8885, -14.4, -2.265, -14.58, -2.265, -14.58, 0.0778, -14.4, 0.0778, 4.467, -2.265, 5.548, -2.265, 5.548, 0.0778, 4.467, 0.0778, 5.548, -2.265, 4.467, -2.265, 4.467, 0.0778, 5.548, 0.0778, -16.11, -2.265, -14.58, -2.265, -14.58, 0.0778, -16.11, 0.0778, 5.728, -2.265, 5.548, -2.265, 5.548, 0.0778, 5.728, 0.0778, -14.58, -2.265, -16.11, -2.265, -16.11, 0.0778, -14.58, 0.0778, 13.08, 0.7985, 13.08, 0.0778, 15.96, 0.0778, 15.96, 0.7985, 13.08, -4.247, 13.08, -2.265, 15.96, -2.265, 15.96, -4.247, -4.941, -4.247, -4.941, -2.265, 13.08, -2.265, 13.08, -4.247, 13.08, 0.0778, -4.941, 0.0778, -4.941, 0.7985, 13.08, 0.7985, -4.941, -2.265, -4.941, 0.0778, 13.08, 0.0778, 13.08, -2.265, -4.941, -2.265, -4.941, -4.247, 13.08, -4.247, 13.08, -2.265, -4.941, 0.7985, 13.08, 0.7985, 13.08, 5.303, -4.941, 5.303, -4.941, 0.0778, 13.08, 0.0778, 13.08, 0.7985, -4.941, 0.7985, 4.467, 0.0778, 4.107, 0.0778, 4.107, 0.7985, 4.467, 0.7985, 13.08, 0.7985, 15.96, 0.7985, 15.96, 5.303, 13.08, 5.303, 15.96, -4.247, 15.96, -2.265, 16.23, -2.265, 16.23, -4.247, 4.107, 0.7985, 4.107, 0.0778, 3.746, 0.0778, 3.746, 0.7985, 15.96, 0.0778, 15.96, 0.7985, 16.23, 0.7985, 16.23, 0.0778, 13.08, -2.265, 13.08, 0.0778, 15.96, 0.0778, 15.96, -2.265, 13.08, -2.265, 13.08, -4.247, 15.96, -4.247, 15.96, -2.265, 13.08, -1.249, 13.08, -0.8885, 15.96, -0.8885, 15.96, -1.249, 13.08, 0.0778, 13.08, 0.7985, 15.96, 0.7985, 15.96, 0.0778, 13.08, 0.0778, 13.08, -2.265, 15.96, -2.265, 15.96, 0.0778, 16.23, 0.0778, 16.23, 0.7985, 25.15, 0.7985, 25.15, 0.0778, 16.23, -1.249, 16.23, -0.8885, 25.15, -0.8885, 25.15, -1.249, 16.23, -2.265, 16.23, -4.247, 25.15, -4.247, 25.15, -2.265, 15.96, -1.249, 16.23, -1.249, 16.23, -1.609, 15.96, -1.609, 4.107, 0.0778, 4.107, -2.265, 3.746, -2.265, 3.746, 0.0778, 15.96, -2.265, 15.96, 0.0778, 16.23, 0.0778, 16.23, -2.265, 4.107, -2.265, 4.107, 0.0778, 3.746, 0.0778, 3.746, -2.265, 15.96, -1.249, 15.96, -0.8885, 16.23, -0.8885, 16.23, -1.249, 25.15, -2.265, 25.15, 0.0778, 25.42, 0.0778, 25.42, -2.265, 25.15, 0.0778, 25.15, 0.7985, 25.42, 0.7985, 25.42, 0.0778, 25.15, -1.249, 25.15, -0.8885, 25.42, -0.8885, 25.42, -1.249, 16.23, 0.0778, 16.23, -2.265, 25.15, -2.265, 25.15, 0.0778, 16.23, -4.247, 16.23, -2.265, 25.15, -2.265, 25.15, -4.247, 16.23, 0.7985, 16.23, 0.0778, 25.15, 0.0778, 25.15, 0.7985, 15.96, 0.7985, 16.23, 0.7985, 16.23, 5.303, 15.96, 5.303, 16.23, -2.265, 16.23, 0.0778, 25.15, 0.0778, 25.15, -2.265, 13.08, -0.8885, 13.08, -1.249, 15.96, -1.249, 15.96, -0.8885, 15.96, -0.8885, 15.96, -1.249, 16.23, -1.249, 16.23, -0.8885, 16.23, -0.8885, 16.23, -1.249, 25.15, -1.249, 25.15, -0.8885, 15.96, 0.7985, 13.08, 0.7985, 13.08, 5.303, 15.96, 5.303, 4.467, 0.7985, 4.107, 0.7985, 4.107, 5.303, 4.467, 5.303, 16.23, 0.7985, 15.96, 0.7985, 15.96, 5.303, 16.23, 5.303, 16.23, 0.7985, 25.15, 0.7985, 25.15, 5.303, 16.23, 5.303, 25.15, 0.7985, 16.23, 0.7985, 16.23, 5.303, 25.15, 5.303, 15.96, 0.0778, 15.96, -2.265, 16.23, -2.265, 16.23, 0.0778, 15.96, 0.7985, 15.96, 0.0778, 16.23, 0.0778, 16.23, 0.7985, 15.96, -2.265, 15.96, -4.247, 16.23, -4.247, 16.23, -2.265, 4.107, 0.0778, 4.107, 0.7985, 3.746, 0.7985, 3.746, 0.0778, 4.107, -2.265, 4.107, -4.247, 3.746, -4.247, 3.746, -2.265, 16.23, -1.249, 15.96, -1.249, 15.96, -1.609, 16.23, -1.609, 4.107, -4.247, 4.107, -2.265, 3.746, -2.265, 3.746, -4.247, 4.107, 0.0778, 4.107, -2.265, 3.746, -2.265, 3.746, 0.0778, 4.107, 0.7985, 4.467, 0.7985, 4.467, 5.303, 4.107, 5.303, 4.467, -4.247, 4.467, -2.265, 4.107, -2.265, 4.107, -4.247, 4.107, -2.265, 4.467, -2.265, 4.467, 0.0778, 4.107, 0.0778, 4.107, 0.0778, 4.467, 0.0778, 4.467, 0.7985, 4.107, 0.7985, 25.15, 0.7985, 25.15, 5.303, 25.42, 5.303, 25.42, 0.7985, 25.42, -1.249, 25.15, -1.249, 25.15, -1.609, 25.42, -1.609, 25.15, -0.8885, 25.15, -1.249, 25.42, -1.249, 25.42, -0.8885, 4.107, 0.7985, 4.107, 0.0778, 3.746, 0.0778, 3.746, 0.7985, 4.107, 0.7985, 4.107, 5.303, 3.746, 5.303, 3.746, 0.7985, 25.15, -4.247, 25.15, -2.265, 25.42, -2.265, 25.42, -4.247, 25.15, 0.7985, 25.15, 0.0778, 25.42, 0.0778, 25.42, 0.7985, 25.15, 0.0778, 25.15, -2.265, 25.42, -2.265, 25.42, 0.0778, 25.15, -2.265, 25.15, -4.247, 25.42, -4.247, 25.42, -2.265, 25.15, 5.303, 25.15, 0.7985, 25.42, 0.7985, 25.42, 5.303, 4.107, 0.0778, 4.107, 0.7985, 3.746, 0.7985, 3.746, 0.0778, 4.107, -2.265, 4.107, 0.0778, 3.746, 0.0778, 3.746, -2.265, 4.107, -2.265, 4.107, -4.247, 3.746, -4.247, 3.746, -2.265, 4.107, 5.303, 4.107, 0.7985, 3.746, 0.7985, 3.746, 5.303, 4.107, -4.247, 4.107, -2.265, 3.746, -2.265, 3.746, -4.247, 25.15, -1.249, 25.42, -1.249, 25.42, -1.609, 25.15, -1.609, -4.941, -0.8885, -4.941, -1.249, 13.08, -1.249, 13.08, -0.8885, 4.467, 0.7985, 4.107, 0.7985, 4.107, 5.303, 4.467, 5.303, 13.08, 0.7985, -4.941, 0.7985, -4.941, 5.303, 13.08, 5.303, 4.107, 0.7985, 4.467, 0.7985, 4.467, 5.303, 4.107, 5.303])
me_map.materials.append(mat_map_ground_material)
me_map.materials.append(mat_map_grass_material)
me_map.materials.append(mat_map_wood_material)
me_map.materials.append(mat_map_wood2_material)
me_map.materials.append(mat_map_ocean_material)
me_map.materials.append(mat_map_ground2_material)
me_map.materials.append(mat_map_bricks_material)
me_map.use_remesh_preserve_volume = False
me_map.use_remesh_preserve_attributes = False
me_map.use_mirror_vertex_groups = False
me_map.update()

# ---- objects
ob_light = bpy.data.objects.new('Light', light_light)
ob_camera = bpy.data.objects.new('Camera', cam_camera)
ob_map = bpy.data.objects.new('map', me_map)

# ---- transforms, parenting, visibility, modifiers, constraints
ob_light.location = (4.076, 1.005, 5.904)
ob_light.rotation_euler = (0.6503, 0.05522, 1.866)
ob_light.lock_rotations_4d = False
ob_light.empty_display_type = 'ARROWS'
ob_light.color = (0.0, 0.0, 0.0, 0.0)
ob_light.lineart.crease_threshold = 0.0
ob_camera.location = (7.359, -6.926, 4.958)
ob_camera.rotation_euler = (1.109, 0.0, 0.8149)
ob_camera.lock_rotations_4d = False
ob_camera.empty_display_type = 'ARROWS'
ob_camera.color = (0.0, 0.0, 0.0, 0.0)
ob_camera.display_type = 'WIRE'
ob_camera.lineart.crease_threshold = 0.0
ob_map.location = (2.0, 0.0, 0.0)
ob_map.lock_rotations_4d = False
ob_map.empty_display_type = 'ARROWS'
ob_map.lineart.crease_threshold = 0.0

# ---- collection membership
scene.collection.objects.link(ob_light)
scene.collection.objects.link(ob_camera)
col_map_collection.objects.link(ob_map)

# ---- scene / render settings (as saved in the file)
scene.camera = ob_camera
scene.frame_start = 1; scene.frame_end = 250; scene.frame_set(1)
scene.render.engine = 'BLENDER_EEVEE_NEXT'
scene.cycles.use_denoising = False
scene.cycles.samples = 128
scene.cycles.sampling_pattern = 'TABULATED_SOBOL'
scene.cycles.use_adaptive_sampling = False
scene.cycles.use_light_tree = False
scene.view_settings.view_transform = 'Filmic'
bpy.context.view_layer.update()
